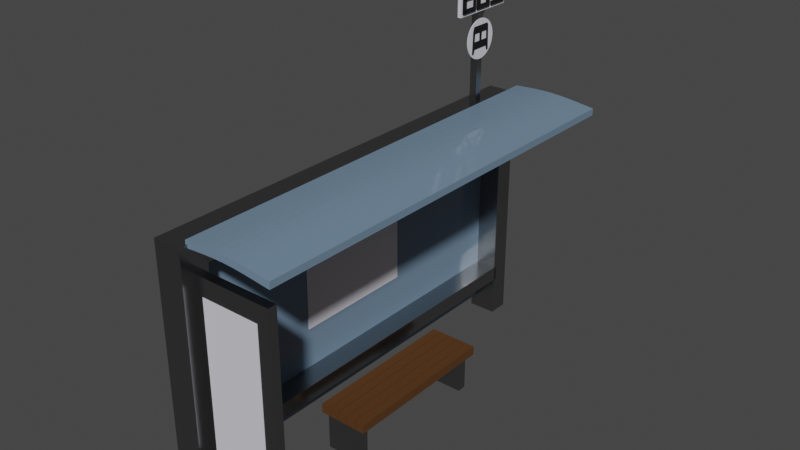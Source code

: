 # Source: bus_stop.blend  (saved by Blender 2.93.21; exported with 4.5.12 LTS)
import bpy
from mathutils import Matrix  # noqa: F401  (used for matrix-valued properties, if any)

bpy.ops.wm.read_factory_settings(use_empty=True)
scene = bpy.context.scene
scene.name = 'Scene'

# ---- collections
col_collection = bpy.data.collections.new('Collection'); scene.collection.children.link(col_collection)

# ---- materials (node trees are filled in below, after node groups)
mat_material_003 = bpy.data.materials.new('Material.003')
mat_material_003.use_transparent_shadow = False
mat_material = bpy.data.materials.new('Material')
mat_material.alpha_threshold = 0.0
mat_material.use_transparent_shadow = False
mat_material.line_color = (0.0, 0.0, 0.0, 1.0)
mat_material_001 = bpy.data.materials.new('Material.001')
mat_material_001.alpha_threshold = 0.0
mat_material_001.use_transparent_shadow = False
mat_material_001.line_color = (0.0, 0.0, 0.0, 1.0)
mat_material_002 = bpy.data.materials.new('Material.002')
mat_material_002.use_transparent_shadow = False
mat_material_004 = bpy.data.materials.new('Material.004')
mat_material_004.use_transparent_shadow = False

# ---- material node trees
mat_material_003.use_nodes = True; mat_material_003.node_tree.nodes.clear()
_N = mat_material_003.node_tree.nodes; _L = mat_material_003.node_tree.links
n0 = _N.new('ShaderNodeBsdfPrincipled'); n0.name = 'Principled BSDF'; n0.location = (10, 300)
n0.distribution = 'GGX'
n0.subsurface_method = 'BURLEY'
n0.inputs[0].default_value = (0.7362, 0.7283, 0.8, 1.0)
n0.inputs[3].default_value = 1.45
n0.inputs[27].default_value = (0.0, 0.0, 0.0, 1.0)
n0.inputs[28].default_value = 1.0
n1 = _N.new('ShaderNodeOutputMaterial'); n1.name = 'Material Output'; n1.location = (300, 300)
_L.new(n0.outputs[0], n1.inputs[0])
n1.is_active_output = True
mat_material.use_nodes = True; mat_material.node_tree.nodes.clear()
_N = mat_material.node_tree.nodes; _L = mat_material.node_tree.links
n0 = _N.new('ShaderNodeOutputMaterial'); n0.name = 'Material Output'; n0.location = (300, 300)
n1 = _N.new('ShaderNodeBsdfPrincipled'); n1.name = 'Principled BSDF'; n1.location = (10, 300)
n1.distribution = 'GGX'
n1.subsurface_method = 'BURLEY'
n1.inputs[0].default_value = (0.3493, 0.3493, 0.3493, 1.0)
n1.inputs[1].default_value = 1.0
n1.inputs[2].default_value = 0.2678
n1.inputs[3].default_value = 1.45
n1.inputs[27].default_value = (0.0, 0.0, 0.0, 1.0)
n1.inputs[28].default_value = 1.0
_L.new(n1.outputs[0], n0.inputs[0])
n0.is_active_output = True
mat_material_001.use_nodes = True; mat_material_001.node_tree.nodes.clear()
_N = mat_material_001.node_tree.nodes; _L = mat_material_001.node_tree.links
n0 = _N.new('ShaderNodeOutputMaterial'); n0.name = 'Material Output'; n0.location = (300, 300)
n1 = _N.new('ShaderNodeBsdfPrincipled'); n1.name = 'Principled BSDF'; n1.location = (10, 300)
n1.distribution = 'GGX'
n1.subsurface_method = 'BURLEY'
n1.inputs[0].default_value = (0.1614, 0.2485, 0.3493, 1.0)
n1.inputs[2].default_value = 0.09917
n1.inputs[3].default_value = 1.45
n1.inputs[27].default_value = (0.0, 0.0, 0.0, 1.0)
n1.inputs[28].default_value = 1.0
_L.new(n1.outputs[0], n0.inputs[0])
n0.is_active_output = True
mat_material_002.use_nodes = True; mat_material_002.node_tree.nodes.clear()
_N = mat_material_002.node_tree.nodes; _L = mat_material_002.node_tree.links
n0 = _N.new('ShaderNodeBsdfPrincipled'); n0.name = 'Principled BSDF'; n0.location = (10, 300)
n0.distribution = 'GGX'
n0.subsurface_method = 'BURLEY'
n0.inputs[0].default_value = (0.08399, 0.02953, 0.001813, 1.0)
n0.inputs[2].default_value = 1.0
n0.inputs[3].default_value = 1.45
n0.inputs[27].default_value = (0.0, 0.0, 0.0, 1.0)
n0.inputs[28].default_value = 1.0
n1 = _N.new('ShaderNodeOutputMaterial'); n1.name = 'Material Output'; n1.location = (300, 300)
_L.new(n0.outputs[0], n1.inputs[0])
n1.is_active_output = True
mat_material_004.use_nodes = True; mat_material_004.node_tree.nodes.clear()
_N = mat_material_004.node_tree.nodes; _L = mat_material_004.node_tree.links
n0 = _N.new('ShaderNodeBsdfPrincipled'); n0.name = 'Principled BSDF'; n0.location = (10, 300)
n0.distribution = 'GGX'
n0.subsurface_method = 'BURLEY'
n0.inputs[0].default_value = (0.0, 0.0, 0.0, 1.0)
n0.inputs[2].default_value = 1.0
n0.inputs[3].default_value = 1.45
n0.inputs[27].default_value = (0.0, 0.0, 0.0, 1.0)
n0.inputs[28].default_value = 1.0
n1 = _N.new('ShaderNodeOutputMaterial'); n1.name = 'Material Output'; n1.location = (300, 300)
_L.new(n0.outputs[0], n1.inputs[0])
n1.is_active_output = True

# ---- world
world_world = bpy.data.worlds.new('World'); scene.world = world_world
world_world.use_nodes = True; world_world.node_tree.nodes.clear()
_N = world_world.node_tree.nodes; _L = world_world.node_tree.links
n0 = _N.new('ShaderNodeOutputWorld'); n0.name = 'World Output'; n0.location = (300, 300)
n1 = _N.new('ShaderNodeBackground'); n1.name = 'Background'; n1.location = (10, 300)
n1.inputs[0].default_value = (0.05088, 0.05088, 0.05088, 1.0)
_L.new(n1.outputs[0], n0.inputs[0])
n0.is_active_output = True
world_world.color = (0.05088, 0.05088, 0.05088)
world_world.use_sun_shadow = False
world_world.sun_shadow_jitter_overblur = 0.0

# ---- meshes
me_plane_001 = bpy.data.meshes.new('Plane.001')
me_plane_001.from_pydata([(-1.0, -1.0, 0.0), (1.0, -1.0, 0.0), (-1.0, 1.0, 0.0), (1.0, 1.0, 0.0), (-1.0, -1.0, 0.03902), (1.0, -1.0, 0.03902), (-1.0, 1.0, 0.03902), (1.0, 1.0, 0.03902), (3.213, 3.18, -0.1187), (2.556, 3.18, -0.1187), (3.213, 3.51, -0.1187), (2.556, 3.51, -0.1187), (3.213, 3.18, 0.5387), (2.556, 3.18, 0.5387), (3.213, 3.51, 0.5387), (2.556, 3.51, 0.5387), (-0.9309, 3.18, -0.1187), (-0.9309, 3.51, -0.1187), (-0.9309, 3.18, 0.5387), (-0.9309, 3.51, 0.5387), (-2.553, 3.18, -0.1187), (-2.553, 3.51, -0.1187), (-2.553, 3.18, 0.5387), (-2.553, 3.51, 0.5387), (-2.034, 3.18, 0.5387), (-2.034, 3.18, -0.1187), (-2.034, 3.51, -0.1187), (-2.034, 3.51, 0.5387), (-2.553, -3.45, -0.1187), (-2.553, -3.45, 0.5387), (-2.034, -3.45, 0.5387), (-2.034, -3.45, -0.1187), (-2.553, -3.022, 0.5387), (-2.034, -3.022, 0.5387), (-2.034, -3.022, -0.1187), (-2.553, -3.022, -0.1187), (3.261, -3.45, 0.5387), (3.261, -3.45, -0.1187), (3.261, -3.022, 0.5387), (3.261, -3.022, -0.1187), (1.933, -3.45, -0.1187), (1.933, -3.45, 0.5387), (1.933, -3.022, 0.5387), (1.933, -3.022, -0.1187), (2.283, -3.45, -0.1187), (2.283, -3.022, 0.5387), (2.283, -3.45, 0.5387), (2.283, -3.022, -0.1187), (1.933, 3.241, 0.5387), (1.933, 3.241, -0.1187), (2.283, 3.241, 0.5387), (2.283, 3.241, -0.1187), (-1.597, -3.147, 2.164), (1.945, -3.147, 2.164), (-1.597, -3.306, 2.164), (1.945, -3.306, 2.164), (-1.597, -3.147, 0.7976), (1.945, -3.147, 0.7976), (-1.597, -3.306, 0.7976), (1.945, -3.306, 0.7976), (-2.008, -3.162, 2.454), (2.672, -3.162, 2.454), (-2.008, -3.301, 2.454), (2.672, -3.301, 2.454), (-2.008, -3.162, 0.4891), (2.672, -3.162, 0.4891), (-2.008, -3.301, 0.4891), (2.672, -3.301, 0.4891), (-2.008, -3.301, 2.016), (2.672, -3.301, 2.016), (-2.008, -3.162, 2.016), (2.672, -3.162, 2.016), (3.264, -3.162, 2.454), (3.264, -3.301, 2.454), (3.264, -3.301, 2.016), (3.264, -3.162, 2.016), (-2.3, -2.516, 0.6528), (-2.475, -2.516, 0.6528), (-2.3, -2.394, 0.6528), (-2.475, -2.394, 0.6528), (-2.269, -2.516, 0.3929), (-2.444, -2.516, 0.3929), (-2.269, -2.394, 0.3929), (-2.444, -2.394, 0.3929), (-2.3, -2.516, 1.901), (-2.475, -2.516, 1.901), (-2.3, -2.394, 1.901), (-2.475, -2.394, 1.901), (-2.252, -2.516, 2.304), (-2.427, -2.516, 2.304), (-2.252, -2.394, 2.304), (-2.427, -2.394, 2.304), (-2.321, -2.516, 0.8609), (-2.335, -2.516, 1.069), (-2.341, -2.516, 1.277), (-2.335, -2.516, 1.485), (-2.321, -2.516, 1.693), (-2.321, -2.394, 1.693), (-2.335, -2.394, 1.485), (-2.341, -2.394, 1.277), (-2.335, -2.394, 1.069), (-2.321, -2.394, 0.8609), (-2.496, -2.394, 1.693), (-2.51, -2.394, 1.485), (-2.516, -2.394, 1.277), (-2.51, -2.394, 1.069), (-2.496, -2.394, 0.8609), (-2.496, -2.516, 0.8609), (-2.51, -2.516, 1.069), (-2.516, -2.516, 1.277), (-2.51, -2.516, 1.485), (-2.496, -2.516, 1.693), (-2.501, -3.314, 0.7636), (-2.66, -3.314, 0.7678), (-2.501, 3.65, 0.7636), (-2.66, 3.65, 0.7678), (-2.481, -3.314, 0.4827), (-2.64, -3.314, 0.4869), (-2.481, 3.65, 0.4827), (-2.64, 3.65, 0.4869), (-2.465, -3.314, 2.109), (-2.624, -3.314, 2.113), (-2.465, 3.65, 2.109), (-2.624, 3.65, 2.113), (-2.411, -3.314, 2.543), (-2.57, -3.314, 2.547), (-2.411, 3.65, 2.543), (-2.57, 3.65, 2.547), (-2.514, -3.314, 0.9884), (-2.522, -3.314, 1.213), (-2.521, -3.314, 1.437), (-2.51, -3.314, 1.662), (-2.49, -3.314, 1.885), (-2.49, 3.65, 1.885), (-2.51, 3.65, 1.662), (-2.521, 3.65, 1.437), (-2.522, 3.65, 1.213), (-2.514, 3.65, 0.9884), (-2.649, 3.65, 1.89), (-2.668, 3.65, 1.666), (-2.679, 3.65, 1.442), (-2.68, 3.65, 1.217), (-2.673, 3.65, 0.9926), (-2.673, -3.314, 0.9926), (-2.68, -3.314, 1.217), (-2.679, -3.314, 1.442), (-2.668, -3.314, 1.666), (-2.649, -3.314, 1.89), (-2.3, -1.349, 0.6528), (-2.475, -1.349, 0.6528), (-2.3, -1.227, 0.6528), (-2.475, -1.227, 0.6528), (-2.269, -1.349, 0.3929), (-2.444, -1.349, 0.3929), (-2.269, -1.227, 0.3929), (-2.444, -1.227, 0.3929), (-2.3, -1.349, 1.901), (-2.475, -1.349, 1.901), (-2.3, -1.227, 1.901), (-2.475, -1.227, 1.901), (-2.252, -1.349, 2.304), (-2.427, -1.349, 2.304), (-2.252, -1.227, 2.304), (-2.427, -1.227, 2.304), (-2.321, -1.349, 0.8609), (-2.335, -1.349, 1.069), (-2.341, -1.349, 1.277), (-2.335, -1.349, 1.485), (-2.321, -1.349, 1.693), (-2.321, -1.227, 1.693), (-2.335, -1.227, 1.485), (-2.341, -1.227, 1.277), (-2.335, -1.227, 1.069), (-2.321, -1.227, 0.8609), (-2.496, -1.227, 1.693), (-2.51, -1.227, 1.485), (-2.516, -1.227, 1.277), (-2.51, -1.227, 1.069), (-2.496, -1.227, 0.8609), (-2.496, -1.349, 0.8609), (-2.51, -1.349, 1.069), (-2.516, -1.349, 1.277), (-2.51, -1.349, 1.485), (-2.496, -1.349, 1.693), (-2.3, -0.2813, 0.6528), (-2.475, -0.2813, 0.6528), (-2.3, -0.1598, 0.6528), (-2.475, -0.1598, 0.6528), (-2.269, -0.2813, 0.3929), (-2.444, -0.2813, 0.3929), (-2.269, -0.1598, 0.3929), (-2.444, -0.1598, 0.3929), (-2.3, -0.2813, 1.901), (-2.475, -0.2813, 1.901), (-2.3, -0.1598, 1.901), (-2.475, -0.1598, 1.901), (-2.252, -0.2813, 2.304), (-2.427, -0.2813, 2.304), (-2.252, -0.1598, 2.304), (-2.427, -0.1598, 2.304), (-2.321, -0.2813, 0.8609), (-2.335, -0.2813, 1.069), (-2.341, -0.2813, 1.277), (-2.335, -0.2813, 1.485), (-2.321, -0.2813, 1.693), (-2.321, -0.1598, 1.693), (-2.335, -0.1598, 1.485), (-2.341, -0.1598, 1.277), (-2.335, -0.1598, 1.069), (-2.321, -0.1598, 0.8609), (-2.496, -0.1598, 1.693), (-2.51, -0.1598, 1.485), (-2.516, -0.1598, 1.277), (-2.51, -0.1598, 1.069), (-2.496, -0.1598, 0.8609), (-2.496, -0.2813, 0.8609), (-2.51, -0.2813, 1.069), (-2.516, -0.2813, 1.277), (-2.51, -0.2813, 1.485), (-2.496, -0.2813, 1.693), (-2.3, 0.7046, 0.6528), (-2.475, 0.7046, 0.6528), (-2.3, 0.8261, 0.6528), (-2.475, 0.8261, 0.6528), (-2.269, 0.7046, 0.3929), (-2.444, 0.7046, 0.3929), (-2.269, 0.8261, 0.3929), (-2.444, 0.8261, 0.3929), (-2.3, 0.7046, 1.901), (-2.475, 0.7046, 1.901), (-2.3, 0.8261, 1.901), (-2.475, 0.8261, 1.901), (-2.252, 0.7046, 2.304), (-2.427, 0.7046, 2.304), (-2.252, 0.8261, 2.304), (-2.427, 0.8261, 2.304), (-2.321, 0.7046, 0.8609), (-2.335, 0.7046, 1.069), (-2.341, 0.7046, 1.277), (-2.335, 0.7046, 1.485), (-2.321, 0.7046, 1.693), (-2.321, 0.8261, 1.693), (-2.335, 0.8261, 1.485), (-2.341, 0.8261, 1.277), (-2.335, 0.8261, 1.069), (-2.321, 0.8261, 0.8609), (-2.496, 0.8261, 1.693), (-2.51, 0.8261, 1.485), (-2.516, 0.8261, 1.277), (-2.51, 0.8261, 1.069), (-2.496, 0.8261, 0.8609), (-2.496, 0.7046, 0.8609), (-2.51, 0.7046, 1.069), (-2.516, 0.7046, 1.277), (-2.51, 0.7046, 1.485), (-2.496, 0.7046, 1.693), (-2.3, 1.6, 0.6528), (-2.475, 1.6, 0.6528), (-2.3, 1.722, 0.6528), (-2.475, 1.722, 0.6528), (-2.269, 1.6, 0.3929), (-2.444, 1.6, 0.3929), (-2.269, 1.722, 0.3929), (-2.444, 1.722, 0.3929), (-2.3, 1.6, 1.901), (-2.475, 1.6, 1.901), (-2.3, 1.722, 1.901), (-2.475, 1.722, 1.901), (-2.252, 1.6, 2.304), (-2.427, 1.6, 2.304), (-2.252, 1.722, 2.304), (-2.427, 1.722, 2.304), (-2.321, 1.6, 0.8609), (-2.335, 1.6, 1.069), (-2.341, 1.6, 1.277), (-2.335, 1.6, 1.485), (-2.321, 1.6, 1.693), (-2.321, 1.722, 1.693), (-2.335, 1.722, 1.485), (-2.341, 1.722, 1.277), (-2.335, 1.722, 1.069), (-2.321, 1.722, 0.8609), (-2.496, 1.722, 1.693), (-2.51, 1.722, 1.485), (-2.516, 1.722, 1.277), (-2.51, 1.722, 1.069), (-2.496, 1.722, 0.8609), (-2.496, 1.6, 0.8609), (-2.51, 1.6, 1.069), (-2.516, 1.6, 1.277), (-2.51, 1.6, 1.485), (-2.496, 1.6, 1.693), (-2.3, 2.432, 0.6528), (-2.475, 2.432, 0.6528), (-2.3, 2.554, 0.6528), (-2.475, 2.554, 0.6528), (-2.269, 2.432, 0.3929), (-2.444, 2.432, 0.3929), (-2.269, 2.554, 0.3929), (-2.444, 2.554, 0.3929), (-2.3, 2.432, 1.901), (-2.475, 2.432, 1.901), (-2.3, 2.554, 1.901), (-2.475, 2.554, 1.901), (-2.252, 2.432, 2.304), (-2.427, 2.432, 2.304), (-2.252, 2.554, 2.304), (-2.427, 2.554, 2.304), (-2.321, 2.432, 0.8609), (-2.335, 2.432, 1.069), (-2.341, 2.432, 1.277), (-2.335, 2.432, 1.485), (-2.321, 2.432, 1.693), (-2.321, 2.554, 1.693), (-2.335, 2.554, 1.485), (-2.341, 2.554, 1.277), (-2.335, 2.554, 1.069), (-2.321, 2.554, 0.8609), (-2.496, 2.554, 1.693), (-2.51, 2.554, 1.485), (-2.516, 2.554, 1.277), (-2.51, 2.554, 1.069), (-2.496, 2.554, 0.8609), (-2.496, 2.432, 0.8609), (-2.51, 2.432, 1.069), (-2.516, 2.432, 1.277), (-2.51, 2.432, 1.485), (-2.496, 2.432, 1.693), (2.887, -3.296, 0.02742), (-2.407, -3.296, 0.02742), (2.887, 3.404, 0.02742), (-2.407, 3.404, 0.02742), (2.887, -3.296, -0.1531), (-2.407, -3.296, -0.1531), (2.887, 3.404, -0.1531), (-2.407, 3.404, -0.1531), (3.345, -1.296, 0.942), (2.384, -1.296, 0.942), (3.345, -1.151, 0.942), (2.384, -1.151, 0.942), (3.345, -1.296, 1.826), (2.384, -1.296, 1.826), (3.345, -1.151, 1.826), (2.384, -1.151, 1.826), (2.516, -1.296, 0.942), (2.516, -1.151, 0.942), (2.516, -1.151, 1.826), (2.516, -1.296, 1.826), (2.384, 1.178, 0.942), (2.384, 1.178, 1.826), (2.516, 1.178, 0.942), (2.516, 1.178, 1.826), (2.384, 1.028, 1.826), (2.384, 1.028, 0.942), (2.516, 1.028, 1.826), (2.516, 1.028, 0.942), (3.354, 1.178, 0.942), (3.354, 1.178, 1.826), (3.354, 1.028, 1.826), (3.354, 1.028, 0.942), (2.444, -0.6009, 1.313), (2.23, -0.6009, 1.313), (2.444, -0.4203, 1.313), (2.23, -0.4203, 1.313), (2.444, -0.6009, 1.528), (2.23, -0.6009, 1.528), (2.444, -0.4203, 1.528), (2.23, -0.4203, 1.528), (2.444, 1.235, 1.313), (2.23, 1.235, 1.313), (2.444, 1.235, 1.528), (2.23, 1.235, 1.528), (2.444, -1.362, 1.313), (2.23, -1.362, 1.313), (2.444, -1.362, 1.528), (2.23, -1.362, 1.528), (2.444, -0.6009, 1.079), (2.23, -0.6009, 1.079), (2.444, -0.4203, 1.079), (2.23, -0.4203, 1.079), (2.444, -0.6009, 1.294), (2.23, -0.6009, 1.294), (2.444, -0.4203, 1.294), (2.23, -0.4203, 1.294), (2.444, 1.235, 1.079), (2.23, 1.235, 1.079), (2.444, 1.235, 1.294), (2.23, 1.235, 1.294), (2.444, -1.362, 1.079), (2.23, -1.362, 1.079), (2.444, -1.362, 1.294), (2.23, -1.362, 1.294), (2.444, -0.6009, 1.544), (2.23, -0.6009, 1.544), (2.444, -0.4203, 1.544), (2.23, -0.4203, 1.544), (2.444, -0.6009, 1.759), (2.23, -0.6009, 1.759), (2.444, -0.4203, 1.759), (2.23, -0.4203, 1.759), (2.444, 1.235, 1.544), (2.23, 1.235, 1.544), (2.444, 1.235, 1.759), (2.23, 1.235, 1.759), (2.444, -1.362, 1.544), (2.23, -1.362, 1.544), (2.444, -1.362, 1.759), (2.23, -1.362, 1.759), (2.444, -0.6009, 1.774), (2.23, -0.6009, 1.774), (2.444, -0.4203, 1.774), (2.23, -0.4203, 1.774), (2.444, -0.6009, 1.989), (2.23, -0.6009, 1.989), (2.444, -0.4203, 1.989), (2.23, -0.4203, 1.989), (2.444, 1.235, 1.774), (2.23, 1.235, 1.774), (2.444, 1.235, 1.989), (2.23, 1.235, 1.989), (2.444, -1.362, 1.774), (2.23, -1.362, 1.774), (2.444, -1.362, 1.989), (2.23, -1.362, 1.989), (2.444, -0.6009, 0.8488), (2.23, -0.6009, 0.8488), (2.444, -0.4203, 0.8488), (2.23, -0.4203, 0.8488), (2.444, -0.6009, 1.063), (2.23, -0.6009, 1.063), (2.444, -0.4203, 1.063), (2.23, -0.4203, 1.063), (2.444, 1.235, 0.8488), (2.23, 1.235, 0.8488), (2.444, 1.235, 1.063), (2.23, 1.235, 1.063), (2.444, -1.362, 0.8488), (2.23, -1.362, 0.8488), (2.444, -1.362, 1.063), (2.23, -1.362, 1.063), (-2.462, 2.702, 0.1234), (-2.635, 2.702, 0.1234), (-2.462, 2.822, 0.1234), (-2.635, 2.822, 0.1234), (-2.462, 2.702, 0.2966), (-2.635, 2.702, 0.2966), (-2.462, 2.822, 0.2966), (-2.635, 2.822, 0.2966), (-4.575, 2.702, 0.1234), (-4.575, 2.822, 0.1234), (-4.575, 2.702, 0.2967), (-4.575, 2.822, 0.2967), (-4.64, 2.683, 0.0957), (-4.64, 2.842, 0.0957), (-4.64, 2.683, 0.3243), (-4.64, 2.842, 0.3243), (-5.716, 2.683, 0.0957), (-5.716, 2.842, 0.0957), (-5.716, 2.683, 0.3243), (-5.716, 2.842, 0.3243), (-5.792, 2.702, 0.1239), (-5.792, 2.822, 0.1239), (-5.792, 2.702, 0.2961), (-5.792, 2.822, 0.2961), (-5.522, 2.21, 0.2643), (-4.695, 2.21, 0.2643), (-5.522, 3.309, 0.2643), (-4.695, 3.309, 0.2643), (-5.522, 2.21, 0.3513), (-4.695, 2.21, 0.3513), (-5.522, 3.309, 0.3513), (-4.695, 3.309, 0.3513), (-4.757, 2.944, 0.3434), (-4.757, 3.266, 0.3434), (-4.849, 2.944, 0.3434), (-4.849, 3.266, 0.3434), (-4.757, 3.218, 0.3434), (-4.849, 3.218, 0.3434), (-5.03, 3.266, 0.3434), (-5.03, 2.944, 0.3434), (-5.03, 3.218, 0.3434), (-5.111, 3.266, 0.3434), (-5.111, 3.218, 0.3434), (-5.111, 2.944, 0.3434), (-5.429, 2.589, 0.3434), (-4.76, 2.589, 0.3434), (-5.429, 2.669, 0.3434), (-4.76, 2.669, 0.3434), (-4.86, 2.589, 0.3434), (-4.86, 2.669, 0.3434), (-4.76, 2.826, 0.3434), (-5.429, 2.826, 0.3434), (-4.86, 2.826, 0.3434), (-4.76, 2.901, 0.3434), (-4.86, 2.901, 0.3434), (-5.429, 2.901, 0.3434), (-5.424, 3.266, 0.3434), (-5.424, 2.944, 0.3434), (-5.333, 3.266, 0.3434), (-5.333, 2.944, 0.3434), (-5.424, 2.993, 0.3434), (-5.333, 2.993, 0.3434), (-5.152, 2.944, 0.3434), (-5.152, 3.266, 0.3434), (-5.152, 2.993, 0.3434), (-5.07, 2.944, 0.3434), (-5.07, 2.993, 0.3434), (-5.07, 3.266, 0.3434), (-5.098, 2.248, 0.3434), (-5.098, 2.522, 0.3434), (-5.186, 2.248, 0.3434), (-5.186, 2.522, 0.3434), (-5.098, 2.481, 0.3434), (-5.186, 2.481, 0.3434), (-5.361, 2.522, 0.3434), (-5.361, 2.248, 0.3434), (-5.361, 2.481, 0.3434), (-5.422, 2.514, 0.3434), (-5.44, 2.481, 0.3434), (-5.44, 2.248, 0.3434), (-4.76, 2.248, 0.3434), (-4.76, 2.55, 0.3434), (-4.856, 2.248, 0.3434), (-4.856, 2.55, 0.3434), (-4.76, 2.505, 0.3434), (-4.856, 2.505, 0.3434), (-5.049, 2.55, 0.3434), (-5.049, 2.248, 0.3434), (-5.049, 2.505, 0.3434), (-5.119, 2.546, 0.3434), (-5.135, 2.505, 0.3434), (-5.135, 2.248, 0.3434), (-4.759, 2.246, 0.3434), (-5.439, 2.246, 0.3434), (-4.861, 2.246, 0.3434), (-4.759, 2.319, 0.3434), (-4.861, 2.319, 0.3434), (-5.439, 2.319, 0.3434), (-4.757, 2.944, 0.3892), (-4.757, 3.266, 0.3892), (-4.849, 2.944, 0.3892), (-4.849, 3.266, 0.3892), (-4.757, 3.218, 0.3892), (-4.849, 3.218, 0.3892), (-5.03, 3.266, 0.3892), (-5.03, 2.944, 0.3892), (-5.03, 3.218, 0.3892), (-5.111, 3.266, 0.3892), (-5.111, 3.218, 0.3892), (-5.111, 2.944, 0.3892), (-5.429, 2.589, 0.3892), (-4.76, 2.589, 0.3892), (-5.429, 2.669, 0.3892), (-4.76, 2.669, 0.3892), (-4.86, 2.589, 0.3892), (-4.86, 2.669, 0.3892), (-4.76, 2.826, 0.3892), (-5.429, 2.826, 0.3892), (-4.86, 2.826, 0.3892), (-4.76, 2.901, 0.3892), (-4.86, 2.901, 0.3892), (-5.429, 2.901, 0.3892), (-5.424, 3.266, 0.3892), (-5.424, 2.944, 0.3892), (-5.333, 3.266, 0.3892), (-5.333, 2.944, 0.3892), (-5.424, 2.993, 0.3892), (-5.333, 2.993, 0.3892), (-5.152, 2.944, 0.3892), (-5.152, 3.266, 0.3892), (-5.152, 2.993, 0.3892), (-5.07, 2.944, 0.3892), (-5.07, 2.993, 0.3892), (-5.07, 3.266, 0.3892), (-5.098, 2.248, 0.3892), (-5.098, 2.522, 0.3892), (-5.186, 2.248, 0.3892), (-5.186, 2.522, 0.3892), (-5.098, 2.481, 0.3892), (-5.186, 2.481, 0.3892), (-5.361, 2.522, 0.3892), (-5.361, 2.248, 0.3892), (-5.361, 2.481, 0.3892), (-5.422, 2.514, 0.3892), (-5.44, 2.481, 0.3892), (-5.44, 2.248, 0.3892), (-4.76, 2.248, 0.3892), (-4.76, 2.55, 0.3892), (-4.856, 2.248, 0.3892), (-4.856, 2.55, 0.3892), (-4.76, 2.505, 0.3892), (-4.856, 2.505, 0.3892), (-5.049, 2.55, 0.3892), (-5.049, 2.248, 0.3892), (-5.049, 2.505, 0.3892), (-5.119, 2.546, 0.3892), (-5.135, 2.505, 0.3892), (-5.135, 2.248, 0.3892), (-4.759, 2.246, 0.3892), (-5.439, 2.246, 0.3892), (-4.861, 2.246, 0.3892), (-4.759, 2.319, 0.3892), (-4.861, 2.319, 0.3892), (-5.439, 2.319, 0.3892), (-4.047, 3.082, 0.2903), (-4.138, 3.075, 0.2903), (-4.225, 3.057, 0.2903), (-4.305, 3.027, 0.2903), (-4.375, 2.988, 0.2903), (-4.432, 2.939, 0.2903), (-4.475, 2.883, 0.2903), (-4.501, 2.823, 0.2903), (-4.51, 2.76, 0.2903), (-4.501, 2.698, 0.2903), (-4.475, 2.638, 0.2903), (-4.432, 2.582, 0.2903), (-4.375, 2.533, 0.2903), (-4.305, 2.493, 0.2903), (-4.225, 2.464, 0.2903), (-4.138, 2.445, 0.2903), (-4.047, 2.439, 0.2903), (-3.957, 2.445, 0.2903), (-3.87, 2.464, 0.2903), (-3.79, 2.493, 0.2903), (-3.72, 2.533, 0.2903), (-3.662, 2.582, 0.2903), (-3.62, 2.638, 0.2903), (-3.593, 2.698, 0.2903), (-3.584, 2.76, 0.2903), (-3.593, 2.823, 0.2903), (-3.62, 2.883, 0.2903), (-3.662, 2.939, 0.2903), (-3.72, 2.988, 0.2903), (-3.79, 3.027, 0.2903), (-3.87, 3.057, 0.2903), (-3.957, 3.075, 0.2903), (-4.047, 3.082, 0.2903), (-4.138, 3.075, 0.2903), (-4.225, 3.057, 0.2903), (-4.305, 3.027, 0.2903), (-4.375, 2.988, 0.2903), (-4.432, 2.939, 0.2903), (-4.475, 2.883, 0.2903), (-4.501, 2.823, 0.2903), (-4.51, 2.76, 0.2903), (-4.501, 2.698, 0.2903), (-4.475, 2.638, 0.2903), (-4.432, 2.582, 0.2903), (-4.375, 2.533, 0.2903), (-4.305, 2.493, 0.2903), (-4.225, 2.464, 0.2903), (-4.138, 2.445, 0.2903), (-4.047, 2.439, 0.2903), (-3.957, 2.445, 0.2903), (-3.87, 2.464, 0.2903), (-3.79, 2.493, 0.2903), (-3.72, 2.533, 0.2903), (-3.662, 2.582, 0.2903), (-3.62, 2.638, 0.2903), (-3.593, 2.698, 0.2903), (-3.584, 2.76, 0.2903), (-3.593, 2.823, 0.2903), (-3.62, 2.883, 0.2903), (-3.662, 2.939, 0.2903), (-3.72, 2.988, 0.2903), (-3.79, 3.027, 0.2903), (-3.87, 3.057, 0.2903), (-3.957, 3.075, 0.2903), (-4.047, 3.082, 0.3064), (-4.138, 3.075, 0.3064), (-4.225, 3.057, 0.3064), (-4.305, 3.027, 0.3064), (-4.375, 2.988, 0.3064), (-4.432, 2.939, 0.3064), (-4.475, 2.883, 0.3064), (-4.501, 2.823, 0.3064), (-4.51, 2.76, 0.3064), (-4.501, 2.698, 0.3064), (-4.475, 2.638, 0.3064), (-4.432, 2.582, 0.3064), (-4.375, 2.533, 0.3064), (-4.305, 2.493, 0.3064), (-4.225, 2.464, 0.3064), (-4.138, 2.445, 0.3064), (-4.047, 2.439, 0.3064), (-3.957, 2.445, 0.3064), (-3.87, 2.464, 0.3064), (-3.79, 2.493, 0.3064), (-3.72, 2.533, 0.3064), (-3.662, 2.582, 0.3064), (-3.62, 2.638, 0.3064), (-3.593, 2.698, 0.3064), (-3.584, 2.76, 0.3064), (-3.593, 2.823, 0.3064), (-3.62, 2.883, 0.3064), (-3.662, 2.939, 0.3064), (-3.72, 2.988, 0.3064), (-3.79, 3.027, 0.3064), (-3.87, 3.057, 0.3064), (-3.957, 3.075, 0.3064), (-4.255, 2.573, 0.3171), (-3.739, 2.558, 0.3171), (-4.311, 2.95, 0.3171), (-3.739, 2.959, 0.3171), (-4.358, 2.931, 0.3171), (-4.361, 2.906, 0.3171), (-4.361, 2.643, 0.3171), (-4.361, 2.598, 0.3171), (-3.739, 2.596, 0.3171), (-3.841, 2.617, 0.3171), (-3.841, 2.903, 0.3171), (-3.739, 2.926, 0.3171), (-4.255, 2.573, 0.3018), (-3.739, 2.558, 0.3018), (-4.311, 2.95, 0.3018), (-3.739, 2.959, 0.3018), (-4.358, 2.931, 0.3018), (-4.361, 2.906, 0.3018), (-4.361, 2.643, 0.3018), (-4.361, 2.598, 0.3018), (-3.739, 2.596, 0.3018), (-3.841, 2.617, 0.3018), (-3.841, 2.903, 0.3018), (-3.739, 2.926, 0.3018), (-4.198, 2.797, 0.3171), (-4.198, 2.812, 0.3171), (-4.197, 2.903, 0.3171), (-4.198, 2.895, 0.3171), (-4.011, 2.904, 0.3171), (-4.011, 2.902, 0.3171), (-4.011, 2.894, 0.3171), (-4.194, 2.905, 0.3171), (-4.164, 2.79, 0.3171), (-4.011, 2.785, 0.3171), (-4.011, 2.797, 0.3171), (-4.011, 2.804, 0.3171), (-4.182, 2.909, 0.3171), (-4.011, 2.912, 0.3171), (-4.011, 2.785, 0.3018), (-4.011, 2.797, 0.3018), (-4.011, 2.804, 0.3018), (-4.198, 2.797, 0.3018), (-4.198, 2.812, 0.3018), (-4.197, 2.903, 0.3018), (-4.194, 2.905, 0.3018), (-4.198, 2.895, 0.3018), (-4.011, 2.904, 0.3018), (-4.011, 2.902, 0.3018), (-4.011, 2.894, 0.3018), (-4.164, 2.79, 0.3018), (-4.182, 2.909, 0.3018), (-4.011, 2.912, 0.3018), (-4.197, 2.625, 0.3171), (-4.197, 2.635, 0.3171), (-4.01, 2.624, 0.3171), (-4.01, 2.626, 0.3171), (-4.01, 2.612, 0.3171), (-4.163, 2.617, 0.3171), (-4.197, 2.639, 0.3171), (-4.197, 2.722, 0.3171), (-4.181, 2.736, 0.3171), (-4.196, 2.731, 0.3171), (-4.01, 2.631, 0.3171), (-4.01, 2.721, 0.3171), (-4.01, 2.739, 0.3171), (-4.01, 2.729, 0.3171), (-4.197, 2.625, 0.3018), (-4.197, 2.635, 0.3018), (-4.01, 2.624, 0.3018), (-4.01, 2.626, 0.3018), (-4.01, 2.612, 0.3018), (-4.163, 2.617, 0.3018), (-4.197, 2.639, 0.3018), (-4.197, 2.722, 0.3018), (-4.181, 2.736, 0.3018), (-4.196, 2.731, 0.3018), (-4.01, 2.631, 0.3018), (-4.01, 2.721, 0.3018), (-4.01, 2.739, 0.3018), (-4.01, 2.729, 0.3018)], [], [(0, 2, 3, 1), (4, 5, 7, 6), (3, 2, 6, 7), (0, 1, 5, 4), (1, 3, 7, 5), (2, 0, 4, 6), (8, 9, 11, 10), (10, 11, 15, 14), (14, 15, 13, 12), (12, 13, 9, 8), (10, 14, 12, 8), (11, 9, 16, 17), (33, 32, 29, 30), (9, 13, 18, 16), (15, 11, 17, 19), (13, 15, 19, 18), (23, 21, 20, 22), (27, 26, 21, 23), (24, 27, 23, 22), (26, 25, 20, 21), (17, 16, 25, 26), (18, 19, 27, 24), (19, 17, 26, 27), (16, 18, 24, 25), (31, 30, 29, 28), (46, 44, 37, 36), (35, 34, 31, 28), (32, 35, 28, 29), (22, 20, 35, 32), (20, 25, 34, 35), (25, 24, 33, 34), (24, 22, 32, 33), (39, 38, 36, 37), (47, 45, 38, 39), (44, 47, 39, 37), (45, 46, 36, 38), (33, 30, 41, 42), (31, 34, 43, 40), (34, 33, 42, 43), (30, 31, 40, 41), (42, 41, 46, 45), (40, 43, 47, 44), (47, 43, 49, 51), (41, 40, 44, 46), (49, 48, 50, 51), (45, 47, 51, 50), (43, 42, 48, 49), (42, 45, 50, 48), (52, 53, 55, 54), (54, 55, 59, 58), (58, 59, 57, 56), (56, 57, 53, 52), (54, 58, 56, 52), (59, 55, 53, 57), (60, 61, 63, 62), (68, 69, 67, 66), (66, 67, 65, 64), (70, 71, 61, 60), (68, 66, 64, 70), (63, 61, 72, 73), (67, 69, 71, 65), (62, 68, 70, 60), (64, 65, 71, 70), (62, 63, 69, 68), (74, 73, 72, 75), (69, 63, 73, 74), (61, 71, 75, 72), (71, 69, 74, 75), (97, 96, 84, 86), (78, 79, 83, 82), (82, 83, 81, 80), (80, 81, 77, 76), (78, 82, 80, 76), (83, 79, 77, 81), (85, 87, 91, 89), (102, 97, 86, 87), (96, 111, 85, 84), (111, 102, 87, 85), (88, 89, 91, 90), (86, 84, 88, 90), (87, 86, 90, 91), (84, 85, 89, 88), (77, 79, 106, 107), (107, 106, 105, 108), (108, 105, 104, 109), (109, 104, 103, 110), (110, 103, 102, 111), (76, 77, 107, 92), (92, 107, 108, 93), (93, 108, 109, 94), (94, 109, 110, 95), (95, 110, 111, 96), (79, 78, 101, 106), (106, 101, 100, 105), (105, 100, 99, 104), (104, 99, 98, 103), (103, 98, 97, 102), (78, 76, 92, 101), (101, 92, 93, 100), (100, 93, 94, 99), (99, 94, 95, 98), (98, 95, 96, 97), (133, 132, 120, 122), (114, 115, 119, 118), (118, 119, 117, 116), (116, 117, 113, 112), (114, 118, 116, 112), (119, 115, 113, 117), (121, 123, 127, 125), (138, 133, 122, 123), (132, 147, 121, 120), (147, 138, 123, 121), (124, 125, 127, 126), (122, 120, 124, 126), (123, 122, 126, 127), (120, 121, 125, 124), (113, 115, 142, 143), (143, 142, 141, 144), (144, 141, 140, 145), (145, 140, 139, 146), (146, 139, 138, 147), (112, 113, 143, 128), (128, 143, 144, 129), (129, 144, 145, 130), (130, 145, 146, 131), (131, 146, 147, 132), (115, 114, 137, 142), (142, 137, 136, 141), (141, 136, 135, 140), (140, 135, 134, 139), (139, 134, 133, 138), (114, 112, 128, 137), (137, 128, 129, 136), (136, 129, 130, 135), (135, 130, 131, 134), (134, 131, 132, 133), (169, 168, 156, 158), (150, 151, 155, 154), (154, 155, 153, 152), (152, 153, 149, 148), (150, 154, 152, 148), (155, 151, 149, 153), (157, 159, 163, 161), (174, 169, 158, 159), (168, 183, 157, 156), (183, 174, 159, 157), (160, 161, 163, 162), (158, 156, 160, 162), (159, 158, 162, 163), (156, 157, 161, 160), (149, 151, 178, 179), (179, 178, 177, 180), (180, 177, 176, 181), (181, 176, 175, 182), (182, 175, 174, 183), (148, 149, 179, 164), (164, 179, 180, 165), (165, 180, 181, 166), (166, 181, 182, 167), (167, 182, 183, 168), (151, 150, 173, 178), (178, 173, 172, 177), (177, 172, 171, 176), (176, 171, 170, 175), (175, 170, 169, 174), (150, 148, 164, 173), (173, 164, 165, 172), (172, 165, 166, 171), (171, 166, 167, 170), (170, 167, 168, 169), (205, 204, 192, 194), (186, 187, 191, 190), (190, 191, 189, 188), (188, 189, 185, 184), (186, 190, 188, 184), (191, 187, 185, 189), (193, 195, 199, 197), (210, 205, 194, 195), (204, 219, 193, 192), (219, 210, 195, 193), (196, 197, 199, 198), (194, 192, 196, 198), (195, 194, 198, 199), (192, 193, 197, 196), (185, 187, 214, 215), (215, 214, 213, 216), (216, 213, 212, 217), (217, 212, 211, 218), (218, 211, 210, 219), (184, 185, 215, 200), (200, 215, 216, 201), (201, 216, 217, 202), (202, 217, 218, 203), (203, 218, 219, 204), (187, 186, 209, 214), (214, 209, 208, 213), (213, 208, 207, 212), (212, 207, 206, 211), (211, 206, 205, 210), (186, 184, 200, 209), (209, 200, 201, 208), (208, 201, 202, 207), (207, 202, 203, 206), (206, 203, 204, 205), (241, 240, 228, 230), (222, 223, 227, 226), (226, 227, 225, 224), (224, 225, 221, 220), (222, 226, 224, 220), (227, 223, 221, 225), (229, 231, 235, 233), (246, 241, 230, 231), (240, 255, 229, 228), (255, 246, 231, 229), (232, 233, 235, 234), (230, 228, 232, 234), (231, 230, 234, 235), (228, 229, 233, 232), (221, 223, 250, 251), (251, 250, 249, 252), (252, 249, 248, 253), (253, 248, 247, 254), (254, 247, 246, 255), (220, 221, 251, 236), (236, 251, 252, 237), (237, 252, 253, 238), (238, 253, 254, 239), (239, 254, 255, 240), (223, 222, 245, 250), (250, 245, 244, 249), (249, 244, 243, 248), (248, 243, 242, 247), (247, 242, 241, 246), (222, 220, 236, 245), (245, 236, 237, 244), (244, 237, 238, 243), (243, 238, 239, 242), (242, 239, 240, 241), (277, 276, 264, 266), (258, 259, 263, 262), (262, 263, 261, 260), (260, 261, 257, 256), (258, 262, 260, 256), (263, 259, 257, 261), (265, 267, 271, 269), (282, 277, 266, 267), (276, 291, 265, 264), (291, 282, 267, 265), (268, 269, 271, 270), (266, 264, 268, 270), (267, 266, 270, 271), (264, 265, 269, 268), (257, 259, 286, 287), (287, 286, 285, 288), (288, 285, 284, 289), (289, 284, 283, 290), (290, 283, 282, 291), (256, 257, 287, 272), (272, 287, 288, 273), (273, 288, 289, 274), (274, 289, 290, 275), (275, 290, 291, 276), (259, 258, 281, 286), (286, 281, 280, 285), (285, 280, 279, 284), (284, 279, 278, 283), (283, 278, 277, 282), (258, 256, 272, 281), (281, 272, 273, 280), (280, 273, 274, 279), (279, 274, 275, 278), (278, 275, 276, 277), (313, 312, 300, 302), (294, 295, 299, 298), (298, 299, 297, 296), (296, 297, 293, 292), (294, 298, 296, 292), (299, 295, 293, 297), (301, 303, 307, 305), (318, 313, 302, 303), (312, 327, 301, 300), (327, 318, 303, 301), (304, 305, 307, 306), (302, 300, 304, 306), (303, 302, 306, 307), (300, 301, 305, 304), (293, 295, 322, 323), (323, 322, 321, 324), (324, 321, 320, 325), (325, 320, 319, 326), (326, 319, 318, 327), (292, 293, 323, 308), (308, 323, 324, 309), (309, 324, 325, 310), (310, 325, 326, 311), (311, 326, 327, 312), (295, 294, 317, 322), (322, 317, 316, 321), (321, 316, 315, 320), (320, 315, 314, 319), (319, 314, 313, 318), (294, 292, 308, 317), (317, 308, 309, 316), (316, 309, 310, 315), (315, 310, 311, 314), (314, 311, 312, 313), (328, 329, 331, 330), (330, 331, 335, 334), (334, 335, 333, 332), (332, 333, 329, 328), (330, 334, 332, 328), (335, 331, 329, 333), (344, 337, 339, 345), (353, 352, 349, 348), (346, 343, 341, 347), (347, 341, 337, 344), (338, 342, 340, 336), (343, 339, 337, 341), (340, 347, 344, 336), (342, 346, 347, 340), (338, 345, 346, 342), (336, 344, 345, 338), (350, 348, 349, 351), (352, 354, 351, 349), (355, 353, 348, 350), (350, 351, 357, 356), (346, 345, 355, 354), (345, 339, 353, 355), (343, 346, 354, 352), (339, 343, 352, 353), (358, 359, 356, 357), (354, 355, 359, 358), (351, 354, 358, 357), (355, 350, 356, 359), (360, 361, 363, 362), (363, 367, 371, 369), (366, 367, 365, 364), (365, 361, 373, 375), (362, 366, 364, 360), (367, 363, 361, 365), (368, 369, 371, 370), (362, 363, 369, 368), (367, 366, 370, 371), (366, 362, 368, 370), (374, 375, 373, 372), (364, 365, 375, 374), (361, 360, 372, 373), (360, 364, 374, 372), (376, 377, 379, 378), (379, 383, 387, 385), (382, 383, 381, 380), (381, 377, 389, 391), (378, 382, 380, 376), (383, 379, 377, 381), (384, 385, 387, 386), (378, 379, 385, 384), (383, 382, 386, 387), (382, 378, 384, 386), (390, 391, 389, 388), (380, 381, 391, 390), (377, 376, 388, 389), (376, 380, 390, 388), (392, 393, 395, 394), (395, 399, 403, 401), (398, 399, 397, 396), (397, 393, 405, 407), (394, 398, 396, 392), (399, 395, 393, 397), (400, 401, 403, 402), (394, 395, 401, 400), (399, 398, 402, 403), (398, 394, 400, 402), (406, 407, 405, 404), (396, 397, 407, 406), (393, 392, 404, 405), (392, 396, 406, 404), (408, 409, 411, 410), (411, 415, 419, 417), (414, 415, 413, 412), (413, 409, 421, 423), (410, 414, 412, 408), (415, 411, 409, 413), (416, 417, 419, 418), (410, 411, 417, 416), (415, 414, 418, 419), (414, 410, 416, 418), (422, 423, 421, 420), (412, 413, 423, 422), (409, 408, 420, 421), (408, 412, 422, 420), (424, 425, 427, 426), (427, 431, 435, 433), (430, 431, 429, 428), (429, 425, 437, 439), (426, 430, 428, 424), (431, 427, 425, 429), (432, 433, 435, 434), (426, 427, 433, 432), (431, 430, 434, 435), (430, 426, 432, 434), (438, 439, 437, 436), (428, 429, 439, 438), (425, 424, 436, 437), (424, 428, 438, 436), (440, 441, 443, 442), (442, 443, 447, 446), (446, 447, 445, 444), (444, 445, 441, 440), (442, 446, 444, 440), (441, 445, 450, 448), (450, 451, 455, 454), (447, 443, 449, 451), (445, 447, 451, 450), (443, 441, 448, 449), (453, 452, 456, 457), (449, 448, 452, 453), (448, 450, 454, 452), (451, 449, 453, 455), (456, 458, 462, 460), (452, 454, 458, 456), (455, 453, 457, 459), (454, 455, 459, 458), (463, 461, 460, 462), (459, 457, 461, 463), (458, 459, 463, 462), (457, 456, 460, 461), (464, 466, 467, 465), (468, 469, 471, 470), (466, 464, 468, 470), (467, 466, 470, 471), (464, 465, 469, 468), (465, 467, 471, 469), (476, 477, 475, 473), (472, 474, 477, 476), (477, 480, 478, 475), (479, 483, 482, 480), (480, 482, 481, 478), (488, 489, 487, 485), (484, 486, 489, 488), (489, 492, 490, 487), (491, 495, 494, 492), (492, 494, 493, 490), (500, 501, 499, 497), (496, 498, 501, 500), (501, 504, 502, 499), (503, 507, 506, 504), (504, 506, 505, 502), (512, 513, 511, 509), (508, 510, 513, 512), (513, 516, 514, 511), (515, 519, 518, 516), (516, 518, 517, 514), (524, 525, 523, 521), (520, 522, 525, 524), (525, 528, 526, 523), (527, 531, 530, 528), (528, 530, 529, 526), (533, 537, 536, 534), (534, 536, 535, 532), (542, 539, 541, 543), (538, 542, 543, 540), (543, 541, 544, 546), (545, 546, 548, 549), (546, 544, 547, 548), (554, 551, 553, 555), (550, 554, 555, 552), (555, 553, 556, 558), (557, 558, 560, 561), (558, 556, 559, 560), (566, 563, 565, 567), (562, 566, 567, 564), (567, 565, 568, 570), (569, 570, 572, 573), (570, 568, 571, 572), (578, 575, 577, 579), (574, 578, 579, 576), (579, 577, 580, 582), (581, 582, 584, 585), (582, 580, 583, 584), (590, 587, 589, 591), (586, 590, 591, 588), (591, 589, 592, 594), (593, 594, 596, 597), (594, 592, 595, 596), (599, 600, 602, 603), (600, 598, 601, 602), (488, 485, 551, 554), (502, 505, 571, 568), (485, 487, 553, 551), (523, 526, 592, 589), (489, 486, 552, 555), (531, 527, 593, 597), (506, 507, 573, 572), (484, 488, 554, 550), (528, 525, 591, 594), (505, 506, 572, 571), (527, 528, 594, 593), (510, 508, 574, 576), (512, 509, 575, 578), (487, 490, 556, 553), (526, 529, 595, 592), (509, 511, 577, 575), (495, 491, 557, 561), (513, 510, 576, 579), (492, 489, 555, 558), (530, 531, 597, 596), (508, 512, 578, 574), (491, 492, 558, 557), (474, 472, 538, 540), (529, 530, 596, 595), (476, 473, 539, 542), (537, 533, 599, 603), (490, 493, 559, 556), (473, 475, 541, 539), (533, 534, 600, 599), (511, 514, 580, 577), (477, 474, 540, 543), (534, 532, 598, 600), (519, 515, 581, 585), (494, 495, 561, 560), (472, 476, 542, 538), (532, 535, 601, 598), (516, 513, 579, 582), (493, 494, 560, 559), (515, 516, 582, 581), (498, 496, 562, 564), (536, 537, 603, 602), (500, 497, 563, 566), (475, 478, 544, 541), (535, 536, 602, 601), (514, 517, 583, 580), (497, 499, 565, 563), (483, 479, 545, 549), (501, 498, 564, 567), (480, 477, 543, 546), (518, 519, 585, 584), (496, 500, 566, 562), (479, 480, 546, 545), (517, 518, 584, 583), (522, 520, 586, 588), (478, 481, 547, 544), (524, 521, 587, 590), (499, 502, 568, 565), (521, 523, 589, 587), (507, 503, 569, 573), (482, 483, 549, 548), (525, 522, 588, 591), (504, 501, 567, 570), (481, 482, 548, 547), (520, 524, 590, 586), (503, 504, 570, 569), (486, 484, 550, 552), (627, 626, 658, 659), (614, 613, 645, 646), (628, 627, 659, 660), (615, 614, 646, 647), (629, 628, 660, 661), (616, 615, 647, 648), (630, 629, 661, 662), (617, 616, 648, 649), (631, 630, 662, 663), (618, 617, 649, 650), (605, 604, 636, 637), (632, 631, 663, 664), (619, 618, 650, 651), (606, 605, 637, 638), (633, 632, 664, 665), (620, 619, 651, 652), (607, 606, 638, 639), (634, 633, 665, 666), (621, 620, 652, 653), (608, 607, 639, 640), (635, 634, 666, 667), (622, 621, 653, 654), (609, 608, 640, 641), (604, 635, 667, 636), (623, 622, 654, 655), (610, 609, 641, 642), (624, 623, 655, 656), (611, 610, 642, 643), (625, 624, 656, 657), (612, 611, 643, 644), (626, 625, 657, 658), (613, 612, 644, 645), (667, 666, 698, 699), (654, 653, 685, 686), (641, 640, 672, 673), (636, 667, 699, 668), (655, 654, 686, 687), (642, 641, 673, 674), (656, 655, 687, 688), (643, 642, 674, 675), (657, 656, 688, 689), (644, 643, 675, 676), (658, 657, 689, 690), (645, 644, 676, 677), (659, 658, 690, 691), (646, 645, 677, 678), (660, 659, 691, 692), (647, 646, 678, 679), (661, 660, 692, 693), (648, 647, 679, 680), (662, 661, 693, 694), (649, 648, 680, 681), (663, 662, 694, 695), (650, 649, 681, 682), (637, 636, 668, 669), (664, 663, 695, 696), (651, 650, 682, 683), (638, 637, 669, 670), (665, 664, 696, 697), (652, 651, 683, 684), (639, 638, 670, 671), (666, 665, 697, 698), (653, 652, 684, 685), (640, 639, 671, 672), (669, 668, 699, 698, 697, 696, 695, 694, 693, 692, 691, 690, 689, 688, 687, 686, 685, 684, 683, 682, 681, 680, 679, 678, 677, 676, 675, 674, 673, 672, 671, 670), (637, 638, 639, 640, 641, 642, 643, 644, 645, 646, 647, 648, 649, 650, 651, 652, 653, 654, 655, 656, 657, 658, 659, 660, 661, 662, 663, 664, 665, 666, 667, 636), (704, 711, 703, 702), (700, 701, 708, 707), (753, 706, 707, 708, 709, 755, 754, 756, 757, 752), (709, 710, 728, 729, 730, 735, 734, 733, 732, 724, 725, 727, 726, 731, 705, 706, 753, 758, 759, 761, 760, 764, 765, 763, 762, 755), (737, 728, 710, 711, 704, 705, 731, 736), (716, 714, 715, 723), (712, 719, 720, 713), (721, 720, 719, 718, 767, 766, 771, 770, 768, 769), (718, 717, 744, 743, 745, 742, 741, 749, 738, 739, 740, 748, 747, 746, 722, 721, 769, 776, 777, 779, 778, 774, 775, 773, 772, 767), (716, 723, 722, 746, 751, 750, 744, 717), (709, 721, 722, 710), (707, 719, 712, 700), (706, 718, 719, 707), (702, 714, 716, 704), (710, 722, 723, 711), (700, 712, 713, 701), (701, 713, 720, 708), (704, 716, 717, 705), (711, 723, 715, 703), (708, 720, 721, 709), (705, 717, 718, 706), (703, 715, 714, 702), (730, 729, 747, 748), (732, 733, 738, 749), (733, 734, 739, 738), (743, 726, 727, 745), (729, 728, 737, 751, 746, 747), (734, 735, 740, 739), (745, 727, 725, 742), (751, 737, 736, 750), (735, 730, 748, 740), (724, 732, 749, 741), (742, 725, 724, 741), (750, 736, 731, 726, 743, 744), (763, 765, 779, 777), (757, 756, 770, 771), (756, 754, 768, 770), (775, 761, 759, 773), (765, 764, 778, 779), (754, 755, 762, 776, 769, 768), (773, 759, 758, 772), (778, 764, 760, 774), (762, 763, 777, 776), (752, 757, 771, 766), (772, 758, 753, 752, 766, 767), (774, 760, 761, 775)])
me_plane_001.polygons.foreach_set('material_index', [0, 0, 0, 0, 0, 0, 1, 1, 1, 1, 1, 1, 1, 1, 1, 1, 1, 1, 1, 1, 1, 1, 1, 1, 1, 1, 1, 1, 1, 1, 1, 1, 1, 1, 1, 1, 1, 1, 1, 1, 1, 1, 1, 1, 1, 1, 1, 1, 0, 0, 0, 0, 0, 0, 1, 1, 1, 1, 1, 1, 1, 1, 1, 1, 1, 1, 1, 1, 1, 1, 1, 1, 1, 1, 1, 1, 1, 1, 1, 1, 1, 1, 1, 1, 1, 1, 1, 1, 1, 1, 1, 1, 1, 1, 1, 1, 1, 1, 1, 1, 1, 1, 2, 2, 2, 2, 2, 2, 2, 2, 2, 2, 2, 2, 2, 2, 2, 2, 2, 2, 2, 2, 2, 2, 2, 2, 2, 2, 2, 2, 2, 2, 2, 2, 2, 2, 1, 1, 1, 1, 1, 1, 1, 1, 1, 1, 1, 1, 1, 1, 1, 1, 1, 1, 1, 1, 1, 1, 1, 1, 1, 1, 1, 1, 1, 1, 1, 1, 1, 1, 1, 1, 1, 1, 1, 1, 1, 1, 1, 1, 1, 1, 1, 1, 1, 1, 1, 1, 1, 1, 1, 1, 1, 1, 1, 1, 1, 1, 1, 1, 1, 1, 1, 1, 1, 1, 1, 1, 1, 1, 1, 1, 1, 1, 1, 1, 1, 1, 1, 1, 1, 1, 1, 1, 1, 1, 1, 1, 1, 1, 1, 1, 1, 1, 1, 1, 1, 1, 1, 1, 1, 1, 1, 1, 1, 1, 1, 1, 1, 1, 1, 1, 1, 1, 1, 1, 1, 1, 1, 1, 1, 1, 1, 1, 1, 1, 1, 1, 1, 1, 1, 1, 1, 1, 1, 1, 1, 1, 1, 1, 1, 1, 1, 1, 1, 1, 1, 1, 1, 1, 1, 1, 1, 1, 1, 1, 1, 1, 1, 1, 1, 1, 1, 1, 1, 1, 2, 2, 2, 2, 2, 2, 1, 1, 1, 1, 1, 1, 1, 1, 1, 1, 1, 1, 1, 1, 1, 1, 1, 1, 1, 1, 1, 1, 3, 3, 3, 3, 3, 3, 3, 3, 3, 3, 3, 3, 3, 3, 3, 3, 3, 3, 3, 3, 3, 3, 3, 3, 3, 3, 3, 3, 3, 3, 3, 3, 3, 3, 3, 3, 3, 3, 3, 3, 3, 3, 3, 3, 3, 3, 3, 3, 3, 3, 3, 3, 3, 3, 3, 3, 3, 3, 3, 3, 3, 3, 3, 3, 3, 3, 3, 3, 3, 3, 1, 1, 1, 1, 1, 1, 1, 1, 1, 1, 1, 1, 1, 1, 1, 1, 1, 1, 1, 1, 1, 1, 0, 0, 0, 0, 0, 0, 4, 4, 4, 4, 4, 4, 4, 4, 4, 4, 4, 4, 4, 4, 4, 4, 4, 4, 4, 4, 4, 4, 4, 4, 4, 4, 4, 4, 4, 4, 4, 4, 4, 4, 4, 4, 4, 4, 4, 4, 4, 4, 4, 4, 4, 4, 4, 4, 4, 4, 4, 4, 4, 4, 4, 4, 4, 4, 4, 4, 4, 4, 4, 4, 4, 4, 4, 4, 4, 4, 4, 4, 4, 4, 4, 4, 4, 4, 4, 4, 4, 4, 4, 4, 4, 4, 4, 4, 4, 4, 4, 4, 4, 4, 4, 4, 4, 4, 4, 4, 4, 4, 4, 4, 4, 4, 4, 4, 4, 4, 4, 4, 4, 4, 4, 4, 4, 4, 4, 4, 0, 0, 0, 0, 0, 0, 0, 0, 0, 0, 0, 0, 0, 0, 0, 0, 0, 0, 0, 0, 0, 0, 0, 0, 0, 0, 0, 0, 0, 0, 0, 0, 0, 0, 0, 0, 0, 0, 0, 0, 0, 0, 0, 0, 0, 0, 0, 0, 0, 0, 0, 0, 0, 0, 0, 0, 0, 0, 0, 0, 0, 0, 0, 0, 0, 0, 4, 4, 4, 4, 4, 4, 4, 4, 4, 4, 4, 4, 4, 4, 4, 4, 4, 4, 4, 4, 4, 4, 4, 4, 4, 4, 4, 4, 4, 4, 4, 4, 4, 4, 4, 4, 4, 4, 4, 4, 4, 4, 4, 4, 4, 4])
_uv = me_plane_001.uv_layers.new(name='UVMap')
_uv.uv.foreach_set('vector', [0.0, 0.0, 0.0, 1.0, 1.0, 1.0, 1.0, 0.0, 0.0, 0.0, 1.0, 0.0, 1.0, 1.0, 0.0, 1.0, 1.0, 1.0, 0.0, 1.0, 0.0, 1.0, 1.0, 1.0, 0.0, 0.0, 1.0, 0.0, 1.0, 0.0, 0.0, 0.0, 1.0, 0.0, 1.0, 1.0, 1.0, 1.0, 1.0, 0.0, 0.0, 1.0, 0.0, 0.0, 0.0, 0.0, 0.0, 1.0, 0.375, 0.0, 0.625, 0.0, 0.625, 0.25, 0.375, 0.25, 0.375, 0.25, 0.625, 0.25, 0.625, 0.5, 0.375, 0.5, 0.375, 0.5, 0.625, 0.5, 0.625, 0.75, 0.375, 0.75, 0.375, 0.75, 0.625, 0.75, 0.625, 1.0, 0.375, 1.0, 0.125, 0.5, 0.375, 0.5, 0.375, 0.75, 0.125, 0.75, 0.625, 0.25, 0.625, 0.0, 0.625, 0.0, 0.625, 0.25, 0.625, 0.75, 0.625, 0.75, 0.625, 0.75, 0.625, 0.75, 0.625, 1.0, 0.625, 0.75, 0.625, 0.75, 0.625, 1.0, 0.625, 0.5, 0.625, 0.25, 0.625, 0.25, 0.625, 0.5, 0.625, 0.75, 0.625, 0.5, 0.625, 0.5, 0.625, 0.75, 0.625, 0.5, 0.875, 0.5, 0.875, 0.75, 0.625, 0.75, 0.625, 0.5, 0.625, 0.25, 0.625, 0.25, 0.625, 0.5, 0.625, 0.75, 0.625, 0.5, 0.625, 0.5, 0.625, 0.75, 0.625, 0.25, 0.625, 0.0, 0.625, 0.0, 0.625, 0.25, 0.625, 0.25, 0.625, 0.0, 0.625, 0.0, 0.625, 0.25, 0.625, 0.75, 0.625, 0.5, 0.625, 0.5, 0.625, 0.75, 0.625, 0.5, 0.625, 0.25, 0.625, 0.25, 0.625, 0.5, 0.625, 1.0, 0.625, 0.75, 0.625, 0.75, 0.625, 1.0, 0.625, 1.0, 0.625, 0.75, 0.625, 0.75, 0.625, 1.0, 0.625, 0.75, 0.625, 1.0, 0.625, 1.0, 0.625, 0.75, 0.625, 0.0, 0.625, 0.0, 0.625, 0.0, 0.625, 0.0, 0.625, 0.75, 0.875, 0.75, 0.875, 0.75, 0.625, 0.75, 0.625, 0.75, 0.875, 0.75, 0.875, 0.75, 0.625, 0.75, 0.625, 0.0, 0.625, 0.0, 0.625, 0.0, 0.625, 0.0, 0.625, 1.0, 0.625, 0.75, 0.625, 0.75, 0.625, 1.0, 0.625, 0.75, 0.625, 0.75, 0.625, 0.75, 0.625, 0.75, 0.625, 1.0, 0.625, 0.75, 0.625, 0.75, 0.625, 1.0, 0.625, 1.0, 0.625, 0.75, 0.625, 0.75, 0.625, 1.0, 0.625, 0.0, 0.625, 0.0, 0.625, 0.0, 0.625, 0.0, 0.625, 0.75, 0.625, 0.75, 0.625, 0.75, 0.625, 0.75, 0.625, 0.75, 0.625, 0.75, 0.625, 0.75, 0.625, 0.75, 0.625, 0.0, 0.625, 0.0, 0.625, 0.0, 0.625, 0.0, 0.625, 1.0, 0.625, 0.75, 0.625, 0.75, 0.625, 1.0, 0.625, 0.75, 0.625, 1.0, 0.625, 1.0, 0.625, 0.75, 0.625, 0.75, 0.625, 0.75, 0.625, 0.75, 0.625, 0.75, 0.625, 0.0, 0.625, 0.0, 0.625, 0.0, 0.625, 0.0, 0.625, 0.0, 0.625, 0.0, 0.625, 0.0, 0.625, 0.0, 0.625, 0.75, 0.625, 1.0, 0.625, 1.0, 0.625, 0.75, 0.625, 1.0, 0.625, 0.75, 0.625, 0.75, 0.625, 1.0, 0.625, 0.75, 0.625, 1.0, 0.625, 1.0, 0.625, 0.75, 0.625, 1.0, 0.625, 0.75, 0.625, 0.75, 0.625, 1.0, 0.625, 0.75, 0.625, 0.75, 0.625, 0.75, 0.625, 0.75, 0.375, 0.0, 0.625, 0.0, 0.625, 0.25, 0.375, 0.25, 0.375, 0.25, 0.625, 0.25, 0.625, 0.5, 0.375, 0.5, 0.375, 0.5, 0.625, 0.5, 0.625, 0.75, 0.375, 0.75, 0.375, 0.75, 0.625, 0.75, 0.625, 1.0, 0.375, 1.0, 0.125, 0.5, 0.375, 0.5, 0.375, 0.75, 0.125, 0.75, 0.625, 0.5, 0.875, 0.5, 0.875, 0.75, 0.625, 0.75, 0.375, 0.0, 0.625, 0.0, 0.625, 0.25, 0.375, 0.25, 0.375, 0.3057, 0.625, 0.3057, 0.625, 0.5, 0.375, 0.5, 0.375, 0.5, 0.625, 0.5, 0.625, 0.75, 0.375, 0.75, 0.375, 0.9443, 0.625, 0.9443, 0.625, 1.0, 0.375, 1.0, 0.1807, 0.5, 0.375, 0.5, 0.375, 0.75, 0.1807, 0.75, 0.625, 0.25, 0.625, 0.0, 0.625, 0.0, 0.625, 0.25, 0.625, 0.5, 0.8193, 0.5, 0.8193, 0.75, 0.625, 0.75, 0.125, 0.5, 0.1807, 0.5, 0.1807, 0.75, 0.125, 0.75, 0.375, 0.75, 0.625, 0.75, 0.625, 0.9443, 0.375, 0.9443, 0.375, 0.25, 0.625, 0.25, 0.625, 0.3057, 0.375, 0.3057, 0.8193, 0.5, 0.875, 0.5, 0.875, 0.75, 0.8193, 0.75, 0.625, 0.3057, 0.625, 0.25, 0.625, 0.25, 0.625, 0.3057, 0.625, 1.0, 0.625, 0.9443, 0.625, 0.9443, 0.625, 1.0, 0.8193, 0.75, 0.8193, 0.5, 0.8193, 0.5, 0.8193, 0.75, 0.125, 0.5, 0.125, 0.75, 0.125, 0.75, 0.125, 0.5, 0.375, 0.25, 0.625, 0.25, 0.625, 0.5, 0.375, 0.5, 0.375, 0.5, 0.625, 0.5, 0.625, 0.75, 0.375, 0.75, 0.375, 0.75, 0.625, 0.75, 0.625, 1.0, 0.375, 1.0, 0.125, 0.5, 0.375, 0.5, 0.375, 0.75, 0.125, 0.75, 0.625, 0.5, 0.875, 0.5, 0.875, 0.75, 0.625, 0.75, 0.875, 0.75, 0.875, 0.5, 0.875, 0.5, 0.875, 0.75, 0.625, 0.25, 0.375, 0.25, 0.375, 0.25, 0.625, 0.25, 0.375, 1.0, 0.625, 1.0, 0.625, 1.0, 0.375, 1.0, 0.875, 0.75, 0.875, 0.5, 0.875, 0.5, 0.875, 0.75, 0.375, 0.0, 0.625, 0.0, 0.625, 0.25, 0.375, 0.25, 0.125, 0.5, 0.125, 0.75, 0.125, 0.75, 0.125, 0.5, 0.625, 0.25, 0.375, 0.25, 0.375, 0.25, 0.625, 0.25, 0.375, 1.0, 0.625, 1.0, 0.625, 1.0, 0.375, 1.0, 0.875, 0.75, 0.875, 0.5, 0.875, 0.5, 0.875, 0.75, 0.875, 0.75, 0.875, 0.5, 0.875, 0.5, 0.875, 0.75, 0.875, 0.75, 0.875, 0.5, 0.875, 0.5, 0.875, 0.75, 0.875, 0.75, 0.875, 0.5, 0.875, 0.5, 0.875, 0.75, 0.875, 0.75, 0.875, 0.5, 0.875, 0.5, 0.875, 0.75, 0.375, 1.0, 0.625, 1.0, 0.625, 1.0, 0.375, 1.0, 0.375, 1.0, 0.625, 1.0, 0.625, 1.0, 0.375, 1.0, 0.375, 1.0, 0.625, 1.0, 0.625, 1.0, 0.375, 1.0, 0.375, 1.0, 0.625, 1.0, 0.625, 1.0, 0.375, 1.0, 0.375, 1.0, 0.625, 1.0, 0.625, 1.0, 0.375, 1.0, 0.625, 0.25, 0.375, 0.25, 0.375, 0.25, 0.625, 0.25, 0.625, 0.25, 0.375, 0.25, 0.375, 0.25, 0.625, 0.25, 0.625, 0.25, 0.375, 0.25, 0.375, 0.25, 0.625, 0.25, 0.625, 0.25, 0.375, 0.25, 0.375, 0.25, 0.625, 0.25, 0.625, 0.25, 0.375, 0.25, 0.375, 0.25, 0.625, 0.25, 0.125, 0.5, 0.125, 0.75, 0.125, 0.75, 0.125, 0.5, 0.125, 0.5, 0.125, 0.75, 0.125, 0.75, 0.125, 0.5, 0.125, 0.5, 0.125, 0.75, 0.125, 0.75, 0.125, 0.5, 0.125, 0.5, 0.125, 0.75, 0.125, 0.75, 0.125, 0.5, 0.125, 0.5, 0.125, 0.75, 0.125, 0.75, 0.125, 0.5, 0.125, 0.5, 0.125, 0.75, 0.125, 0.75, 0.125, 0.5, 0.375, 0.25, 0.625, 0.25, 0.625, 0.5, 0.375, 0.5, 0.375, 0.5, 0.625, 0.5, 0.625, 0.75, 0.375, 0.75, 0.375, 0.75, 0.625, 0.75, 0.625, 1.0, 0.375, 1.0, 0.125, 0.5, 0.375, 0.5, 0.375, 0.75, 0.125, 0.75, 0.625, 0.5, 0.875, 0.5, 0.875, 0.75, 0.625, 0.75, 0.875, 0.75, 0.875, 0.5, 0.875, 0.5, 0.875, 0.75, 0.625, 0.25, 0.375, 0.25, 0.375, 0.25, 0.625, 0.25, 0.375, 1.0, 0.625, 1.0, 0.625, 1.0, 0.375, 1.0, 0.875, 0.75, 0.875, 0.5, 0.875, 0.5, 0.875, 0.75, 0.375, 0.0, 0.625, 0.0, 0.625, 0.25, 0.375, 0.25, 0.125, 0.5, 0.125, 0.75, 0.125, 0.75, 0.125, 0.5, 0.625, 0.25, 0.375, 0.25, 0.375, 0.25, 0.625, 0.25, 0.375, 1.0, 0.625, 1.0, 0.625, 1.0, 0.375, 1.0, 0.875, 0.75, 0.875, 0.5, 0.875, 0.5, 0.875, 0.75, 0.875, 0.75, 0.875, 0.5, 0.875, 0.5, 0.875, 0.75, 0.875, 0.75, 0.875, 0.5, 0.875, 0.5, 0.875, 0.75, 0.875, 0.75, 0.875, 0.5, 0.875, 0.5, 0.875, 0.75, 0.875, 0.75, 0.875, 0.5, 0.875, 0.5, 0.875, 0.75, 0.375, 1.0, 0.625, 1.0, 0.625, 1.0, 0.375, 1.0, 0.375, 1.0, 0.625, 1.0, 0.625, 1.0, 0.375, 1.0, 0.375, 1.0, 0.625, 1.0, 0.625, 1.0, 0.375, 1.0, 0.375, 1.0, 0.625, 1.0, 0.625, 1.0, 0.375, 1.0, 0.375, 1.0, 0.625, 1.0, 0.625, 1.0, 0.375, 1.0, 0.625, 0.25, 0.375, 0.25, 0.375, 0.25, 0.625, 0.25, 0.625, 0.25, 0.375, 0.25, 0.375, 0.25, 0.625, 0.25, 0.625, 0.25, 0.375, 0.25, 0.375, 0.25, 0.625, 0.25, 0.625, 0.25, 0.375, 0.25, 0.375, 0.25, 0.625, 0.25, 0.625, 0.25, 0.375, 0.25, 0.375, 0.25, 0.625, 0.25, 0.125, 0.5, 0.125, 0.75, 0.125, 0.75, 0.125, 0.5, 0.125, 0.5, 0.125, 0.75, 0.125, 0.75, 0.125, 0.5, 0.125, 0.5, 0.125, 0.75, 0.125, 0.75, 0.125, 0.5, 0.125, 0.5, 0.125, 0.75, 0.125, 0.75, 0.125, 0.5, 0.125, 0.5, 0.125, 0.75, 0.125, 0.75, 0.125, 0.5, 0.125, 0.5, 0.125, 0.75, 0.125, 0.75, 0.125, 0.5, 0.375, 0.25, 0.625, 0.25, 0.625, 0.5, 0.375, 0.5, 0.375, 0.5, 0.625, 0.5, 0.625, 0.75, 0.375, 0.75, 0.375, 0.75, 0.625, 0.75, 0.625, 1.0, 0.375, 1.0, 0.125, 0.5, 0.375, 0.5, 0.375, 0.75, 0.125, 0.75, 0.625, 0.5, 0.875, 0.5, 0.875, 0.75, 0.625, 0.75, 0.875, 0.75, 0.875, 0.5, 0.875, 0.5, 0.875, 0.75, 0.625, 0.25, 0.375, 0.25, 0.375, 0.25, 0.625, 0.25, 0.375, 1.0, 0.625, 1.0, 0.625, 1.0, 0.375, 1.0, 0.875, 0.75, 0.875, 0.5, 0.875, 0.5, 0.875, 0.75, 0.375, 0.0, 0.625, 0.0, 0.625, 0.25, 0.375, 0.25, 0.125, 0.5, 0.125, 0.75, 0.125, 0.75, 0.125, 0.5, 0.625, 0.25, 0.375, 0.25, 0.375, 0.25, 0.625, 0.25, 0.375, 1.0, 0.625, 1.0, 0.625, 1.0, 0.375, 1.0, 0.875, 0.75, 0.875, 0.5, 0.875, 0.5, 0.875, 0.75, 0.875, 0.75, 0.875, 0.5, 0.875, 0.5, 0.875, 0.75, 0.875, 0.75, 0.875, 0.5, 0.875, 0.5, 0.875, 0.75, 0.875, 0.75, 0.875, 0.5, 0.875, 0.5, 0.875, 0.75, 0.875, 0.75, 0.875, 0.5, 0.875, 0.5, 0.875, 0.75, 0.375, 1.0, 0.625, 1.0, 0.625, 1.0, 0.375, 1.0, 0.375, 1.0, 0.625, 1.0, 0.625, 1.0, 0.375, 1.0, 0.375, 1.0, 0.625, 1.0, 0.625, 1.0, 0.375, 1.0, 0.375, 1.0, 0.625, 1.0, 0.625, 1.0, 0.375, 1.0, 0.375, 1.0, 0.625, 1.0, 0.625, 1.0, 0.375, 1.0, 0.625, 0.25, 0.375, 0.25, 0.375, 0.25, 0.625, 0.25, 0.625, 0.25, 0.375, 0.25, 0.375, 0.25, 0.625, 0.25, 0.625, 0.25, 0.375, 0.25, 0.375, 0.25, 0.625, 0.25, 0.625, 0.25, 0.375, 0.25, 0.375, 0.25, 0.625, 0.25, 0.625, 0.25, 0.375, 0.25, 0.375, 0.25, 0.625, 0.25, 0.125, 0.5, 0.125, 0.75, 0.125, 0.75, 0.125, 0.5, 0.125, 0.5, 0.125, 0.75, 0.125, 0.75, 0.125, 0.5, 0.125, 0.5, 0.125, 0.75, 0.125, 0.75, 0.125, 0.5, 0.125, 0.5, 0.125, 0.75, 0.125, 0.75, 0.125, 0.5, 0.125, 0.5, 0.125, 0.75, 0.125, 0.75, 0.125, 0.5, 0.125, 0.5, 0.125, 0.75, 0.125, 0.75, 0.125, 0.5, 0.375, 0.25, 0.625, 0.25, 0.625, 0.5, 0.375, 0.5, 0.375, 0.5, 0.625, 0.5, 0.625, 0.75, 0.375, 0.75, 0.375, 0.75, 0.625, 0.75, 0.625, 1.0, 0.375, 1.0, 0.125, 0.5, 0.375, 0.5, 0.375, 0.75, 0.125, 0.75, 0.625, 0.5, 0.875, 0.5, 0.875, 0.75, 0.625, 0.75, 0.875, 0.75, 0.875, 0.5, 0.875, 0.5, 0.875, 0.75, 0.625, 0.25, 0.375, 0.25, 0.375, 0.25, 0.625, 0.25, 0.375, 1.0, 0.625, 1.0, 0.625, 1.0, 0.375, 1.0, 0.875, 0.75, 0.875, 0.5, 0.875, 0.5, 0.875, 0.75, 0.375, 0.0, 0.625, 0.0, 0.625, 0.25, 0.375, 0.25, 0.125, 0.5, 0.125, 0.75, 0.125, 0.75, 0.125, 0.5, 0.625, 0.25, 0.375, 0.25, 0.375, 0.25, 0.625, 0.25, 0.375, 1.0, 0.625, 1.0, 0.625, 1.0, 0.375, 1.0, 0.875, 0.75, 0.875, 0.5, 0.875, 0.5, 0.875, 0.75, 0.875, 0.75, 0.875, 0.5, 0.875, 0.5, 0.875, 0.75, 0.875, 0.75, 0.875, 0.5, 0.875, 0.5, 0.875, 0.75, 0.875, 0.75, 0.875, 0.5, 0.875, 0.5, 0.875, 0.75, 0.875, 0.75, 0.875, 0.5, 0.875, 0.5, 0.875, 0.75, 0.375, 1.0, 0.625, 1.0, 0.625, 1.0, 0.375, 1.0, 0.375, 1.0, 0.625, 1.0, 0.625, 1.0, 0.375, 1.0, 0.375, 1.0, 0.625, 1.0, 0.625, 1.0, 0.375, 1.0, 0.375, 1.0, 0.625, 1.0, 0.625, 1.0, 0.375, 1.0, 0.375, 1.0, 0.625, 1.0, 0.625, 1.0, 0.375, 1.0, 0.625, 0.25, 0.375, 0.25, 0.375, 0.25, 0.625, 0.25, 0.625, 0.25, 0.375, 0.25, 0.375, 0.25, 0.625, 0.25, 0.625, 0.25, 0.375, 0.25, 0.375, 0.25, 0.625, 0.25, 0.625, 0.25, 0.375, 0.25, 0.375, 0.25, 0.625, 0.25, 0.625, 0.25, 0.375, 0.25, 0.375, 0.25, 0.625, 0.25, 0.125, 0.5, 0.125, 0.75, 0.125, 0.75, 0.125, 0.5, 0.125, 0.5, 0.125, 0.75, 0.125, 0.75, 0.125, 0.5, 0.125, 0.5, 0.125, 0.75, 0.125, 0.75, 0.125, 0.5, 0.125, 0.5, 0.125, 0.75, 0.125, 0.75, 0.125, 0.5, 0.125, 0.5, 0.125, 0.75, 0.125, 0.75, 0.125, 0.5, 0.125, 0.5, 0.125, 0.75, 0.125, 0.75, 0.125, 0.5, 0.375, 0.25, 0.625, 0.25, 0.625, 0.5, 0.375, 0.5, 0.375, 0.5, 0.625, 0.5, 0.625, 0.75, 0.375, 0.75, 0.375, 0.75, 0.625, 0.75, 0.625, 1.0, 0.375, 1.0, 0.125, 0.5, 0.375, 0.5, 0.375, 0.75, 0.125, 0.75, 0.625, 0.5, 0.875, 0.5, 0.875, 0.75, 0.625, 0.75, 0.875, 0.75, 0.875, 0.5, 0.875, 0.5, 0.875, 0.75, 0.625, 0.25, 0.375, 0.25, 0.375, 0.25, 0.625, 0.25, 0.375, 1.0, 0.625, 1.0, 0.625, 1.0, 0.375, 1.0, 0.875, 0.75, 0.875, 0.5, 0.875, 0.5, 0.875, 0.75, 0.375, 0.0, 0.625, 0.0, 0.625, 0.25, 0.375, 0.25, 0.125, 0.5, 0.125, 0.75, 0.125, 0.75, 0.125, 0.5, 0.625, 0.25, 0.375, 0.25, 0.375, 0.25, 0.625, 0.25, 0.375, 1.0, 0.625, 1.0, 0.625, 1.0, 0.375, 1.0, 0.875, 0.75, 0.875, 0.5, 0.875, 0.5, 0.875, 0.75, 0.875, 0.75, 0.875, 0.5, 0.875, 0.5, 0.875, 0.75, 0.875, 0.75, 0.875, 0.5, 0.875, 0.5, 0.875, 0.75, 0.875, 0.75, 0.875, 0.5, 0.875, 0.5, 0.875, 0.75, 0.875, 0.75, 0.875, 0.5, 0.875, 0.5, 0.875, 0.75, 0.375, 1.0, 0.625, 1.0, 0.625, 1.0, 0.375, 1.0, 0.375, 1.0, 0.625, 1.0, 0.625, 1.0, 0.375, 1.0, 0.375, 1.0, 0.625, 1.0, 0.625, 1.0, 0.375, 1.0, 0.375, 1.0, 0.625, 1.0, 0.625, 1.0, 0.375, 1.0, 0.375, 1.0, 0.625, 1.0, 0.625, 1.0, 0.375, 1.0, 0.625, 0.25, 0.375, 0.25, 0.375, 0.25, 0.625, 0.25, 0.625, 0.25, 0.375, 0.25, 0.375, 0.25, 0.625, 0.25, 0.625, 0.25, 0.375, 0.25, 0.375, 0.25, 0.625, 0.25, 0.625, 0.25, 0.375, 0.25, 0.375, 0.25, 0.625, 0.25, 0.625, 0.25, 0.375, 0.25, 0.375, 0.25, 0.625, 0.25, 0.125, 0.5, 0.125, 0.75, 0.125, 0.75, 0.125, 0.5, 0.125, 0.5, 0.125, 0.75, 0.125, 0.75, 0.125, 0.5, 0.125, 0.5, 0.125, 0.75, 0.125, 0.75, 0.125, 0.5, 0.125, 0.5, 0.125, 0.75, 0.125, 0.75, 0.125, 0.5, 0.125, 0.5, 0.125, 0.75, 0.125, 0.75, 0.125, 0.5, 0.125, 0.5, 0.125, 0.75, 0.125, 0.75, 0.125, 0.5, 0.375, 0.25, 0.625, 0.25, 0.625, 0.5, 0.375, 0.5, 0.375, 0.5, 0.625, 0.5, 0.625, 0.75, 0.375, 0.75, 0.375, 0.75, 0.625, 0.75, 0.625, 1.0, 0.375, 1.0, 0.125, 0.5, 0.375, 0.5, 0.375, 0.75, 0.125, 0.75, 0.625, 0.5, 0.875, 0.5, 0.875, 0.75, 0.625, 0.75, 0.875, 0.75, 0.875, 0.5, 0.875, 0.5, 0.875, 0.75, 0.625, 0.25, 0.375, 0.25, 0.375, 0.25, 0.625, 0.25, 0.375, 1.0, 0.625, 1.0, 0.625, 1.0, 0.375, 1.0, 0.875, 0.75, 0.875, 0.5, 0.875, 0.5, 0.875, 0.75, 0.375, 0.0, 0.625, 0.0, 0.625, 0.25, 0.375, 0.25, 0.125, 0.5, 0.125, 0.75, 0.125, 0.75, 0.125, 0.5, 0.625, 0.25, 0.375, 0.25, 0.375, 0.25, 0.625, 0.25, 0.375, 1.0, 0.625, 1.0, 0.625, 1.0, 0.375, 1.0, 0.875, 0.75, 0.875, 0.5, 0.875, 0.5, 0.875, 0.75, 0.875, 0.75, 0.875, 0.5, 0.875, 0.5, 0.875, 0.75, 0.875, 0.75, 0.875, 0.5, 0.875, 0.5, 0.875, 0.75, 0.875, 0.75, 0.875, 0.5, 0.875, 0.5, 0.875, 0.75, 0.875, 0.75, 0.875, 0.5, 0.875, 0.5, 0.875, 0.75, 0.375, 1.0, 0.625, 1.0, 0.625, 1.0, 0.375, 1.0, 0.375, 1.0, 0.625, 1.0, 0.625, 1.0, 0.375, 1.0, 0.375, 1.0, 0.625, 1.0, 0.625, 1.0, 0.375, 1.0, 0.375, 1.0, 0.625, 1.0, 0.625, 1.0, 0.375, 1.0, 0.375, 1.0, 0.625, 1.0, 0.625, 1.0, 0.375, 1.0, 0.625, 0.25, 0.375, 0.25, 0.375, 0.25, 0.625, 0.25, 0.625, 0.25, 0.375, 0.25, 0.375, 0.25, 0.625, 0.25, 0.625, 0.25, 0.375, 0.25, 0.375, 0.25, 0.625, 0.25, 0.625, 0.25, 0.375, 0.25, 0.375, 0.25, 0.625, 0.25, 0.625, 0.25, 0.375, 0.25, 0.375, 0.25, 0.625, 0.25, 0.125, 0.5, 0.125, 0.75, 0.125, 0.75, 0.125, 0.5, 0.125, 0.5, 0.125, 0.75, 0.125, 0.75, 0.125, 0.5, 0.125, 0.5, 0.125, 0.75, 0.125, 0.75, 0.125, 0.5, 0.125, 0.5, 0.125, 0.75, 0.125, 0.75, 0.125, 0.5, 0.125, 0.5, 0.125, 0.75, 0.125, 0.75, 0.125, 0.5, 0.125, 0.5, 0.125, 0.75, 0.125, 0.75, 0.125, 0.5, 0.375, 0.25, 0.625, 0.25, 0.625, 0.5, 0.375, 0.5, 0.375, 0.5, 0.625, 0.5, 0.625, 0.75, 0.375, 0.75, 0.375, 0.75, 0.625, 0.75, 0.625, 1.0, 0.375, 1.0, 0.125, 0.5, 0.375, 0.5, 0.375, 0.75, 0.125, 0.75, 0.625, 0.5, 0.875, 0.5, 0.875, 0.75, 0.625, 0.75, 0.875, 0.75, 0.875, 0.5, 0.875, 0.5, 0.875, 0.75, 0.625, 0.25, 0.375, 0.25, 0.375, 0.25, 0.625, 0.25, 0.375, 1.0, 0.625, 1.0, 0.625, 1.0, 0.375, 1.0, 0.875, 0.75, 0.875, 0.5, 0.875, 0.5, 0.875, 0.75, 0.375, 0.0, 0.625, 0.0, 0.625, 0.25, 0.375, 0.25, 0.125, 0.5, 0.125, 0.75, 0.125, 0.75, 0.125, 0.5, 0.625, 0.25, 0.375, 0.25, 0.375, 0.25, 0.625, 0.25, 0.375, 1.0, 0.625, 1.0, 0.625, 1.0, 0.375, 1.0, 0.875, 0.75, 0.875, 0.5, 0.875, 0.5, 0.875, 0.75, 0.875, 0.75, 0.875, 0.5, 0.875, 0.5, 0.875, 0.75, 0.875, 0.75, 0.875, 0.5, 0.875, 0.5, 0.875, 0.75, 0.875, 0.75, 0.875, 0.5, 0.875, 0.5, 0.875, 0.75, 0.875, 0.75, 0.875, 0.5, 0.875, 0.5, 0.875, 0.75, 0.375, 1.0, 0.625, 1.0, 0.625, 1.0, 0.375, 1.0, 0.375, 1.0, 0.625, 1.0, 0.625, 1.0, 0.375, 1.0, 0.375, 1.0, 0.625, 1.0, 0.625, 1.0, 0.375, 1.0, 0.375, 1.0, 0.625, 1.0, 0.625, 1.0, 0.375, 1.0, 0.375, 1.0, 0.625, 1.0, 0.625, 1.0, 0.375, 1.0, 0.625, 0.25, 0.375, 0.25, 0.375, 0.25, 0.625, 0.25, 0.625, 0.25, 0.375, 0.25, 0.375, 0.25, 0.625, 0.25, 0.625, 0.25, 0.375, 0.25, 0.375, 0.25, 0.625, 0.25, 0.625, 0.25, 0.375, 0.25, 0.375, 0.25, 0.625, 0.25, 0.625, 0.25, 0.375, 0.25, 0.375, 0.25, 0.625, 0.25, 0.125, 0.5, 0.125, 0.75, 0.125, 0.75, 0.125, 0.5, 0.125, 0.5, 0.125, 0.75, 0.125, 0.75, 0.125, 0.5, 0.125, 0.5, 0.125, 0.75, 0.125, 0.75, 0.125, 0.5, 0.125, 0.5, 0.125, 0.75, 0.125, 0.75, 0.125, 0.5, 0.125, 0.5, 0.125, 0.75, 0.125, 0.75, 0.125, 0.5, 0.375, 0.0, 0.625, 0.0, 0.625, 0.25, 0.375, 0.25, 0.375, 0.25, 0.625, 0.25, 0.625, 0.5, 0.375, 0.5, 0.375, 0.5, 0.625, 0.5, 0.625, 0.75, 0.375, 0.75, 0.375, 0.75, 0.625, 0.75, 0.625, 1.0, 0.375, 1.0, 0.125, 0.5, 0.375, 0.5, 0.375, 0.75, 0.125, 0.75, 0.625, 0.5, 0.875, 0.5, 0.875, 0.75, 0.625, 0.75, 0.5582, 0.0, 0.625, 0.0, 0.625, 0.25, 0.5582, 0.25, 0.875, 0.5, 0.625, 0.5, 0.625, 0.5, 0.875, 0.5, 0.5582, 0.5, 0.625, 0.5, 0.625, 0.75, 0.5582, 0.75, 0.5582, 0.75, 0.625, 0.75, 0.625, 1.0, 0.5582, 1.0, 0.125, 0.5, 0.375, 0.5, 0.375, 0.75, 0.125, 0.75, 0.625, 0.5, 0.875, 0.5, 0.875, 0.75, 0.625, 0.75, 0.375, 0.75, 0.5582, 0.75, 0.5582, 1.0, 0.375, 1.0, 0.375, 0.5, 0.5582, 0.5, 0.5582, 0.75, 0.375, 0.75, 0.375, 0.25, 0.5582, 0.25, 0.5582, 0.5, 0.375, 0.5, 0.375, 0.0, 0.5582, 0.0, 0.5582, 0.25, 0.375, 0.25, 0.5582, 0.25, 0.625, 0.25, 0.625, 0.5, 0.5582, 0.5, 0.625, 0.5, 0.5582, 0.5, 0.5582, 0.5, 0.625, 0.5, 0.5582, 0.25, 0.625, 0.25, 0.625, 0.25, 0.5582, 0.25, 0.5582, 0.25, 0.5582, 0.5, 0.5582, 0.5, 0.5582, 0.25, 0.5582, 0.5, 0.5582, 0.25, 0.5582, 0.25, 0.5582, 0.5, 0.5582, 0.25, 0.625, 0.25, 0.625, 0.25, 0.5582, 0.25, 0.625, 0.5, 0.5582, 0.5, 0.5582, 0.5, 0.625, 0.5, 0.875, 0.5, 0.625, 0.5, 0.625, 0.5, 0.875, 0.5, 0.5582, 0.5, 0.5582, 0.25, 0.5582, 0.25, 0.5582, 0.5, 0.5582, 0.5, 0.5582, 0.25, 0.5582, 0.25, 0.5582, 0.5, 0.5582, 0.5, 0.5582, 0.5, 0.5582, 0.5, 0.5582, 0.5, 0.5582, 0.25, 0.5582, 0.25, 0.5582, 0.25, 0.5582, 0.25, 0.375, 0.0, 0.625, 0.0, 0.625, 0.25, 0.375, 0.25, 0.875, 0.5, 0.625, 0.5, 0.625, 0.5, 0.875, 0.5, 0.375, 0.5, 0.625, 0.5, 0.625, 0.75, 0.375, 0.75, 0.625, 0.75, 0.875, 0.75, 0.875, 0.75, 0.625, 0.75, 0.125, 0.5, 0.375, 0.5, 0.375, 0.75, 0.125, 0.75, 0.625, 0.5, 0.875, 0.5, 0.875, 0.75, 0.625, 0.75, 0.375, 0.25, 0.625, 0.25, 0.625, 0.5, 0.375, 0.5, 0.375, 0.25, 0.625, 0.25, 0.625, 0.25, 0.375, 0.25, 0.625, 0.5, 0.375, 0.5, 0.375, 0.5, 0.625, 0.5, 0.375, 0.5, 0.125, 0.5, 0.125, 0.5, 0.375, 0.5, 0.375, 0.75, 0.625, 0.75, 0.625, 1.0, 0.375, 1.0, 0.375, 0.75, 0.625, 0.75, 0.625, 0.75, 0.375, 0.75, 0.625, 0.0, 0.375, 0.0, 0.375, 0.0, 0.625, 0.0, 0.125, 0.75, 0.375, 0.75, 0.375, 0.75, 0.125, 0.75, 0.375, 0.0, 0.625, 0.0, 0.625, 0.25, 0.375, 0.25, 0.875, 0.5, 0.625, 0.5, 0.625, 0.5, 0.875, 0.5, 0.375, 0.5, 0.625, 0.5, 0.625, 0.75, 0.375, 0.75, 0.625, 0.75, 0.875, 0.75, 0.875, 0.75, 0.625, 0.75, 0.125, 0.5, 0.375, 0.5, 0.375, 0.75, 0.125, 0.75, 0.625, 0.5, 0.875, 0.5, 0.875, 0.75, 0.625, 0.75, 0.375, 0.25, 0.625, 0.25, 0.625, 0.5, 0.375, 0.5, 0.375, 0.25, 0.625, 0.25, 0.625, 0.25, 0.375, 0.25, 0.625, 0.5, 0.375, 0.5, 0.375, 0.5, 0.625, 0.5, 0.375, 0.5, 0.125, 0.5, 0.125, 0.5, 0.375, 0.5, 0.375, 0.75, 0.625, 0.75, 0.625, 1.0, 0.375, 1.0, 0.375, 0.75, 0.625, 0.75, 0.625, 0.75, 0.375, 0.75, 0.625, 0.0, 0.375, 0.0, 0.375, 0.0, 0.625, 0.0, 0.125, 0.75, 0.375, 0.75, 0.375, 0.75, 0.125, 0.75, 0.375, 0.0, 0.625, 0.0, 0.625, 0.25, 0.375, 0.25, 0.875, 0.5, 0.625, 0.5, 0.625, 0.5, 0.875, 0.5, 0.375, 0.5, 0.625, 0.5, 0.625, 0.75, 0.375, 0.75, 0.625, 0.75, 0.875, 0.75, 0.875, 0.75, 0.625, 0.75, 0.125, 0.5, 0.375, 0.5, 0.375, 0.75, 0.125, 0.75, 0.625, 0.5, 0.875, 0.5, 0.875, 0.75, 0.625, 0.75, 0.375, 0.25, 0.625, 0.25, 0.625, 0.5, 0.375, 0.5, 0.375, 0.25, 0.625, 0.25, 0.625, 0.25, 0.375, 0.25, 0.625, 0.5, 0.375, 0.5, 0.375, 0.5, 0.625, 0.5, 0.375, 0.5, 0.125, 0.5, 0.125, 0.5, 0.375, 0.5, 0.375, 0.75, 0.625, 0.75, 0.625, 1.0, 0.375, 1.0, 0.375, 0.75, 0.625, 0.75, 0.625, 0.75, 0.375, 0.75, 0.625, 0.0, 0.375, 0.0, 0.375, 0.0, 0.625, 0.0, 0.125, 0.75, 0.375, 0.75, 0.375, 0.75, 0.125, 0.75, 0.375, 0.0, 0.625, 0.0, 0.625, 0.25, 0.375, 0.25, 0.875, 0.5, 0.625, 0.5, 0.625, 0.5, 0.875, 0.5, 0.375, 0.5, 0.625, 0.5, 0.625, 0.75, 0.375, 0.75, 0.625, 0.75, 0.875, 0.75, 0.875, 0.75, 0.625, 0.75, 0.125, 0.5, 0.375, 0.5, 0.375, 0.75, 0.125, 0.75, 0.625, 0.5, 0.875, 0.5, 0.875, 0.75, 0.625, 0.75, 0.375, 0.25, 0.625, 0.25, 0.625, 0.5, 0.375, 0.5, 0.375, 0.25, 0.625, 0.25, 0.625, 0.25, 0.375, 0.25, 0.625, 0.5, 0.375, 0.5, 0.375, 0.5, 0.625, 0.5, 0.375, 0.5, 0.125, 0.5, 0.125, 0.5, 0.375, 0.5, 0.375, 0.75, 0.625, 0.75, 0.625, 1.0, 0.375, 1.0, 0.375, 0.75, 0.625, 0.75, 0.625, 0.75, 0.375, 0.75, 0.625, 0.0, 0.375, 0.0, 0.375, 0.0, 0.625, 0.0, 0.125, 0.75, 0.375, 0.75, 0.375, 0.75, 0.125, 0.75, 0.375, 0.0, 0.625, 0.0, 0.625, 0.25, 0.375, 0.25, 0.875, 0.5, 0.625, 0.5, 0.625, 0.5, 0.875, 0.5, 0.375, 0.5, 0.625, 0.5, 0.625, 0.75, 0.375, 0.75, 0.625, 0.75, 0.875, 0.75, 0.875, 0.75, 0.625, 0.75, 0.125, 0.5, 0.375, 0.5, 0.375, 0.75, 0.125, 0.75, 0.625, 0.5, 0.875, 0.5, 0.875, 0.75, 0.625, 0.75, 0.375, 0.25, 0.625, 0.25, 0.625, 0.5, 0.375, 0.5, 0.375, 0.25, 0.625, 0.25, 0.625, 0.25, 0.375, 0.25, 0.625, 0.5, 0.375, 0.5, 0.375, 0.5, 0.625, 0.5, 0.375, 0.5, 0.125, 0.5, 0.125, 0.5, 0.375, 0.5, 0.375, 0.75, 0.625, 0.75, 0.625, 1.0, 0.375, 1.0, 0.375, 0.75, 0.625, 0.75, 0.625, 0.75, 0.375, 0.75, 0.625, 0.0, 0.375, 0.0, 0.375, 0.0, 0.625, 0.0, 0.125, 0.75, 0.375, 0.75, 0.375, 0.75, 0.125, 0.75, 0.375, 0.0, 0.625, 0.0, 0.625, 0.25, 0.375, 0.25, 0.375, 0.25, 0.625, 0.25, 0.625, 0.5, 0.375, 0.5, 0.375, 0.5, 0.625, 0.5, 0.625, 0.75, 0.375, 0.75, 0.375, 0.75, 0.625, 0.75, 0.625, 1.0, 0.375, 1.0, 0.125, 0.5, 0.375, 0.5, 0.375, 0.75, 0.125, 0.75, 0.625, 1.0, 0.625, 0.75, 0.625, 0.75, 0.625, 1.0, 0.625, 0.75, 0.625, 0.5, 0.625, 0.5, 0.625, 0.75, 0.625, 0.5, 0.625, 0.25, 0.625, 0.25, 0.625, 0.5, 0.625, 0.75, 0.625, 0.5, 0.625, 0.5, 0.625, 0.75, 0.625, 0.25, 0.625, 0.0, 0.625, 0.0, 0.625, 0.25, 0.625, 0.25, 0.625, 0.0, 0.625, 0.0, 0.625, 0.25, 0.625, 0.25, 0.625, 0.0, 0.625, 0.0, 0.625, 0.25, 0.625, 1.0, 0.625, 0.75, 0.625, 0.75, 0.625, 1.0, 0.625, 0.5, 0.625, 0.25, 0.625, 0.25, 0.625, 0.5, 0.625, 1.0, 0.625, 0.75, 0.625, 0.75, 0.625, 1.0, 0.625, 1.0, 0.625, 0.75, 0.625, 0.75, 0.625, 1.0, 0.625, 0.5, 0.625, 0.25, 0.625, 0.25, 0.625, 0.5, 0.625, 0.75, 0.625, 0.5, 0.625, 0.5, 0.625, 0.75, 0.625, 0.5, 0.875, 0.5, 0.875, 0.75, 0.625, 0.75, 0.625, 0.5, 0.625, 0.25, 0.625, 0.25, 0.625, 0.5, 0.625, 0.75, 0.625, 0.5, 0.625, 0.5, 0.625, 0.75, 0.625, 0.25, 0.625, 0.0, 0.625, 0.0, 0.625, 0.25, 0.0, 0.0, 0.0, 1.0, 1.0, 1.0, 1.0, 0.0, 0.0, 0.0, 1.0, 0.0, 1.0, 1.0, 0.0, 1.0, 0.0, 1.0, 0.0, 0.0, 0.0, 0.0, 0.0, 1.0, 1.0, 1.0, 0.0, 1.0, 0.0, 1.0, 1.0, 1.0, 0.0, 0.0, 1.0, 0.0, 1.0, 0.0, 0.0, 0.0, 1.0, 0.0, 1.0, 1.0, 1.0, 1.0, 1.0, 0.0, 0.8494, 0.0, 0.8494, 0.1606, 1.0, 0.1606, 1.0, 0.0, 0.0, 0.0, 0.0, 0.1606, 0.8494, 0.1606, 0.8494, 0.0, 0.8494, 0.1606, 0.8494, 0.4799, 1.0, 0.4799, 1.0, 0.1606, 0.0, 0.4799, 0.0, 0.6237, 0.8494, 0.6237, 0.8494, 0.4799, 0.8494, 0.4799, 0.8494, 0.6237, 1.0, 0.6237, 1.0, 0.4799, 0.8494, 0.0, 0.8494, 0.1606, 1.0, 0.1606, 1.0, 0.0, 0.0, 0.0, 0.0, 0.1606, 0.8494, 0.1606, 0.8494, 0.0, 0.8494, 0.1606, 0.8494, 0.4799, 1.0, 0.4799, 1.0, 0.1606, 0.0, 0.4799, 0.0, 0.6237, 0.8494, 0.6237, 0.8494, 0.4799, 0.8494, 0.4799, 0.8494, 0.6237, 1.0, 0.6237, 1.0, 0.4799, 0.8494, 0.0, 0.8494, 0.1606, 1.0, 0.1606, 1.0, 0.0, 0.0, 0.0, 0.0, 0.1606, 0.8494, 0.1606, 0.8494, 0.0, 0.8494, 0.1606, 0.8494, 0.4799, 1.0, 0.4799, 1.0, 0.1606, 0.0, 0.4799, 0.0, 0.6237, 0.8494, 0.6237, 0.8494, 0.4799, 0.8494, 0.4799, 0.8494, 0.6237, 1.0, 0.6237, 1.0, 0.4799, 0.8494, 0.0, 0.8494, 0.1606, 1.0, 0.1606, 1.0, 0.0, 0.0, 0.0, 0.0, 0.1606, 0.8494, 0.1606, 0.8494, 0.0, 0.8494, 0.1606, 0.8494, 0.4799, 1.0, 0.4799, 1.0, 0.1606, 0.0, 0.4799, 0.0, 0.6237, 0.8494, 0.6237, 0.8494, 0.4799, 0.8494, 0.4799, 0.8494, 0.6237, 1.0, 0.6237, 1.0, 0.4799, 0.8494, 0.0, 0.8494, 0.1606, 1.0, 0.1606, 1.0, 0.0, 0.0, 0.0, 0.0, 0.1606, 0.8494, 0.1606, 0.8494, 0.0, 0.8494, 0.1606, 0.8494, 0.4799, 1.0, 0.4799, 1.0, 0.1606, 0.0, 0.4799, 0.0, 0.6237, 0.8494, 0.6237, 0.8494, 0.4799, 0.8494, 0.4799, 0.8494, 0.6237, 1.0, 0.6237, 1.0, 0.4799, 0.0, 0.4799, 0.0, 0.6237, 0.8494, 0.6237, 0.8494, 0.4799, 0.8494, 0.4799, 0.8494, 0.6237, 1.0, 0.6237, 1.0, 0.4799, 0.8494, 0.0, 1.0, 0.0, 1.0, 0.1606, 0.8494, 0.1606, 0.0, 0.0, 0.8494, 0.0, 0.8494, 0.1606, 0.0, 0.1606, 0.8494, 0.1606, 1.0, 0.1606, 1.0, 0.4799, 0.8494, 0.4799, 0.0, 0.4799, 0.8494, 0.4799, 0.8494, 0.6237, 0.0, 0.6237, 0.8494, 0.4799, 1.0, 0.4799, 1.0, 0.6237, 0.8494, 0.6237, 0.8494, 0.0, 1.0, 0.0, 1.0, 0.1606, 0.8494, 0.1606, 0.0, 0.0, 0.8494, 0.0, 0.8494, 0.1606, 0.0, 0.1606, 0.8494, 0.1606, 1.0, 0.1606, 1.0, 0.4799, 0.8494, 0.4799, 0.0, 0.4799, 0.8494, 0.4799, 0.8494, 0.6237, 0.0, 0.6237, 0.8494, 0.4799, 1.0, 0.4799, 1.0, 0.6237, 0.8494, 0.6237, 0.8494, 0.0, 1.0, 0.0, 1.0, 0.1606, 0.8494, 0.1606, 0.0, 0.0, 0.8494, 0.0, 0.8494, 0.1606, 0.0, 0.1606, 0.8494, 0.1606, 1.0, 0.1606, 1.0, 0.4799, 0.8494, 0.4799, 0.0, 0.4799, 0.8494, 0.4799, 0.8494, 0.6237, 0.0, 0.6237, 0.8494, 0.4799, 1.0, 0.4799, 1.0, 0.6237, 0.8494, 0.6237, 0.8494, 0.0, 1.0, 0.0, 1.0, 0.1606, 0.8494, 0.1606, 0.0, 0.0, 0.8494, 0.0, 0.8494, 0.1606, 0.0, 0.1606, 0.8494, 0.1606, 1.0, 0.1606, 1.0, 0.4799, 0.8494, 0.4799, 0.0, 0.4799, 0.8494, 0.4799, 0.8494, 0.6237, 0.0, 0.6237, 0.8494, 0.4799, 1.0, 0.4799, 1.0, 0.6237, 0.8494, 0.6237, 0.8494, 0.0, 1.0, 0.0, 1.0, 0.1606, 0.8494, 0.1606, 0.0, 0.0, 0.8494, 0.0, 0.8494, 0.1606, 0.0, 0.1606, 0.8494, 0.1606, 1.0, 0.1606, 1.0, 0.4799, 0.8494, 0.4799, 0.0, 0.4799, 0.8494, 0.4799, 0.8494, 0.6237, 0.0, 0.6237, 0.8494, 0.4799, 1.0, 0.4799, 1.0, 0.6237, 0.8494, 0.6237, 0.0, 0.4799, 0.8494, 0.4799, 0.8494, 0.6237, 0.0, 0.6237, 0.8494, 0.4799, 1.0, 0.4799, 1.0, 0.6237, 0.8494, 0.6237, 0.8494, 0.0, 1.0, 0.0, 1.0, 0.0, 0.8494, 0.0, 1.0, 0.4799, 1.0, 0.6237, 1.0, 0.6237, 1.0, 0.4799, 1.0, 0.0, 1.0, 0.1606, 1.0, 0.1606, 1.0, 0.0, 1.0, 0.1606, 1.0, 0.4799, 1.0, 0.4799, 1.0, 0.1606, 0.8494, 0.1606, 0.0, 0.1606, 0.0, 0.1606, 0.8494, 0.1606, 0.0, 0.6237, 0.0, 0.4799, 0.0, 0.4799, 0.0, 0.6237, 0.8494, 0.6237, 0.0, 0.6237, 0.0, 0.6237, 0.8494, 0.6237, 0.0, 0.0, 0.8494, 0.0, 0.8494, 0.0, 0.0, 0.0, 0.8494, 0.4799, 0.8494, 0.1606, 0.8494, 0.1606, 0.8494, 0.4799, 1.0, 0.6237, 0.8494, 0.6237, 0.8494, 0.6237, 1.0, 0.6237, 0.0, 0.4799, 0.8494, 0.4799, 0.8494, 0.4799, 0.0, 0.4799, 0.0, 0.1606, 0.0, 0.0, 0.0, 0.0, 0.0, 0.1606, 0.8494, 0.0, 1.0, 0.0, 1.0, 0.0, 0.8494, 0.0, 1.0, 0.1606, 1.0, 0.4799, 1.0, 0.4799, 1.0, 0.1606, 1.0, 0.4799, 1.0, 0.6237, 1.0, 0.6237, 1.0, 0.4799, 1.0, 0.0, 1.0, 0.1606, 1.0, 0.1606, 1.0, 0.0, 0.0, 0.6237, 0.0, 0.4799, 0.0, 0.4799, 0.0, 0.6237, 0.8494, 0.1606, 0.0, 0.1606, 0.0, 0.1606, 0.8494, 0.1606, 0.8494, 0.4799, 0.8494, 0.1606, 0.8494, 0.1606, 0.8494, 0.4799, 0.8494, 0.6237, 0.0, 0.6237, 0.0, 0.6237, 0.8494, 0.6237, 0.0, 0.0, 0.8494, 0.0, 0.8494, 0.0, 0.0, 0.0, 0.0, 0.4799, 0.8494, 0.4799, 0.8494, 0.4799, 0.0, 0.4799, 0.0, 0.1606, 0.0, 0.0, 0.0, 0.0, 0.0, 0.1606, 1.0, 0.6237, 0.8494, 0.6237, 0.8494, 0.6237, 1.0, 0.6237, 0.8494, 0.0, 1.0, 0.0, 1.0, 0.0, 0.8494, 0.0, 0.0, 0.6237, 0.0, 0.4799, 0.0, 0.4799, 0.0, 0.6237, 1.0, 0.4799, 1.0, 0.6237, 1.0, 0.6237, 1.0, 0.4799, 1.0, 0.0, 1.0, 0.1606, 1.0, 0.1606, 1.0, 0.0, 0.0, 0.4799, 0.8494, 0.4799, 0.8494, 0.4799, 0.0, 0.4799, 1.0, 0.1606, 1.0, 0.4799, 1.0, 0.4799, 1.0, 0.1606, 0.8494, 0.1606, 0.0, 0.1606, 0.0, 0.1606, 0.8494, 0.1606, 0.8494, 0.4799, 1.0, 0.4799, 1.0, 0.4799, 0.8494, 0.4799, 0.0, 0.6237, 0.0, 0.4799, 0.0, 0.4799, 0.0, 0.6237, 0.8494, 0.6237, 0.0, 0.6237, 0.0, 0.6237, 0.8494, 0.6237, 0.0, 0.0, 0.8494, 0.0, 0.8494, 0.0, 0.0, 0.0, 1.0, 0.4799, 1.0, 0.6237, 1.0, 0.6237, 1.0, 0.4799, 0.8494, 0.4799, 0.8494, 0.1606, 0.8494, 0.1606, 0.8494, 0.4799, 1.0, 0.6237, 0.8494, 0.6237, 0.8494, 0.6237, 1.0, 0.6237, 0.0, 0.4799, 0.8494, 0.4799, 0.8494, 0.4799, 0.0, 0.4799, 0.0, 0.1606, 0.0, 0.0, 0.0, 0.0, 0.0, 0.1606, 0.8494, 0.6237, 0.0, 0.6237, 0.0, 0.6237, 0.8494, 0.6237, 0.8494, 0.0, 1.0, 0.0, 1.0, 0.0, 0.8494, 0.0, 1.0, 0.1606, 1.0, 0.4799, 1.0, 0.4799, 1.0, 0.1606, 1.0, 0.6237, 0.8494, 0.6237, 0.8494, 0.6237, 1.0, 0.6237, 1.0, 0.4799, 1.0, 0.6237, 1.0, 0.6237, 1.0, 0.4799, 1.0, 0.0, 1.0, 0.1606, 1.0, 0.1606, 1.0, 0.0, 0.0, 0.6237, 0.0, 0.4799, 0.0, 0.4799, 0.0, 0.6237, 0.8494, 0.1606, 0.0, 0.1606, 0.0, 0.1606, 0.8494, 0.1606, 0.8494, 0.4799, 0.8494, 0.1606, 0.8494, 0.1606, 0.8494, 0.4799, 0.8494, 0.6237, 0.0, 0.6237, 0.0, 0.6237, 0.8494, 0.6237, 0.0, 0.0, 0.8494, 0.0, 0.8494, 0.0, 0.0, 0.0, 0.0, 0.4799, 0.8494, 0.4799, 0.8494, 0.4799, 0.0, 0.4799, 1.0, 0.6237, 0.8494, 0.6237, 0.8494, 0.6237, 1.0, 0.6237, 0.0, 0.1606, 0.0, 0.0, 0.0, 0.0, 0.0, 0.1606, 1.0, 0.4799, 1.0, 0.6237, 1.0, 0.6237, 1.0, 0.4799, 0.8494, 0.0, 1.0, 0.0, 1.0, 0.0, 0.8494, 0.0, 1.0, 0.1606, 1.0, 0.4799, 1.0, 0.4799, 1.0, 0.1606, 1.0, 0.0, 1.0, 0.1606, 1.0, 0.1606, 1.0, 0.0, 0.0, 0.6237, 0.0, 0.4799, 0.0, 0.4799, 0.0, 0.6237, 0.8494, 0.6237, 0.0, 0.6237, 0.0, 0.6237, 0.8494, 0.6237, 0.8494, 0.1606, 0.0, 0.1606, 0.0, 0.1606, 0.8494, 0.1606, 0.8494, 0.4799, 0.8494, 0.1606, 0.8494, 0.1606, 0.8494, 0.4799, 1.0, 0.6237, 0.8494, 0.6237, 0.8494, 0.6237, 1.0, 0.6237, 0.0, 0.0, 0.8494, 0.0, 0.8494, 0.0, 0.0, 0.0, 0.0, 0.4799, 0.8494, 0.4799, 0.8494, 0.4799, 0.0, 0.4799, 0.0, 0.1606, 0.0, 0.0, 0.0, 0.0, 0.0, 0.1606, 0.0, 0.0, 0.0, 0.0, 0.0, 0.0, 0.0, 0.0, 0.0, 0.0, 0.0, 0.0, 0.0, 0.0, 0.0, 0.0, 0.0, 0.0, 0.0, 0.0, 0.0, 0.0, 0.0, 0.0, 0.0, 0.0, 0.0, 0.0, 0.0, 0.0, 0.0, 0.0, 0.0, 0.0, 0.0, 0.0, 0.0, 0.0, 0.0, 0.0, 0.0, 0.0, 0.0, 0.0, 0.0, 0.0, 0.0, 0.0, 0.0, 0.0, 0.0, 0.0, 0.0, 0.0, 0.0, 0.0, 0.0, 0.0, 0.0, 0.0, 0.0, 0.0, 0.0, 0.0, 0.0, 0.0, 0.0, 0.0, 0.0, 0.0, 0.0, 0.0, 0.0, 0.0, 0.0, 0.0, 0.0, 0.0, 0.0, 0.0, 0.0, 0.0, 0.0, 0.0, 0.0, 0.0, 0.0, 0.0, 0.0, 0.0, 0.0, 0.0, 0.0, 0.0, 0.0, 0.0, 0.0, 0.0, 0.0, 0.0, 0.0, 0.0, 0.0, 0.0, 0.0, 0.0, 0.0, 0.0, 0.0, 0.0, 0.0, 0.0, 0.0, 0.0, 0.0, 0.0, 0.0, 0.0, 0.0, 0.0, 0.0, 0.0, 0.0, 0.0, 0.0, 0.0, 0.0, 0.0, 0.0, 0.0, 0.0, 0.0, 0.0, 0.0, 0.0, 0.0, 0.0, 0.0, 0.0, 0.0, 0.0, 0.0, 0.0, 0.0, 0.0, 0.0, 0.0, 0.0, 0.0, 0.0, 0.0, 0.0, 0.0, 0.0, 0.0, 0.0, 0.0, 0.0, 0.0, 0.0, 0.0, 0.0, 0.0, 0.0, 0.0, 0.0, 0.0, 0.0, 0.0, 0.0, 0.0, 0.0, 0.0, 0.0, 0.0, 0.0, 0.0, 0.0, 0.0, 0.0, 0.0, 0.0, 0.0, 0.0, 0.0, 0.0, 0.0, 0.0, 0.0, 0.0, 0.0, 0.0, 0.0, 0.0, 0.0, 0.0, 0.0, 0.0, 0.0, 0.0, 0.0, 0.0, 0.0, 0.0, 0.0, 0.0, 0.0, 0.0, 0.0, 0.0, 0.0, 0.0, 0.0, 0.0, 0.0, 0.0, 0.0, 0.0, 0.0, 0.0, 0.0, 0.0, 0.0, 0.0, 0.0, 0.0, 0.0, 0.0, 0.0, 0.0, 0.0, 0.0, 0.0, 0.0, 0.0, 0.0, 0.0, 0.0, 0.0, 0.0, 0.0, 0.0, 0.0, 0.0, 0.0, 0.0, 0.0, 0.0, 0.0, 0.0, 0.0, 0.0, 0.0, 0.0, 0.0, 0.0, 0.0, 0.0, 0.0, 0.0, 0.0, 0.0, 0.0, 0.0, 0.0, 0.0, 0.0, 0.0, 0.0, 0.0, 0.0, 0.0, 0.0, 0.0, 0.0, 0.0, 0.0, 0.0, 0.0, 0.0, 0.0, 0.0, 0.0, 0.0, 0.0, 0.0, 0.0, 0.0, 0.0, 0.0, 0.0, 0.0, 0.0, 0.0, 0.0, 0.0, 0.0, 0.0, 0.0, 0.0, 0.0, 0.0, 0.0, 0.0, 0.0, 0.0, 0.0, 0.0, 0.0, 0.0, 0.0, 0.0, 0.0, 0.0, 0.0, 0.0, 0.0, 0.0, 0.0, 0.0, 0.0, 0.0, 0.0, 0.0, 0.0, 0.0, 0.0, 0.0, 0.0, 0.0, 0.0, 0.0, 0.0, 0.0, 0.0, 0.0, 0.0, 0.0, 0.0, 0.0, 0.0, 0.0, 0.0, 0.0, 0.0, 0.0, 0.0, 0.0, 0.0, 0.0, 0.0, 0.0, 0.0, 0.0, 0.0, 0.0, 0.0, 0.0, 0.0, 0.0, 0.0, 0.0, 0.0, 0.0, 0.0, 0.0, 0.0, 0.0, 0.0, 0.0, 0.0, 0.0, 0.0, 0.0, 0.0, 0.0, 0.0, 0.0, 0.0, 0.0, 0.0, 0.0, 0.0, 0.0, 0.0, 0.0, 0.0, 0.0, 0.0, 0.0, 0.0, 0.0, 0.0, 0.0, 0.0, 0.0, 0.0, 0.0, 0.0, 0.0, 0.0, 0.0, 0.0, 0.0, 0.0, 0.0, 0.0, 0.0, 0.0, 0.0, 0.0, 0.0, 0.0, 0.0, 0.0, 0.0, 0.0, 0.0, 0.0, 0.0, 0.0, 0.0, 0.0, 0.0, 0.0, 0.0, 0.0, 0.0, 0.0, 0.0, 0.0, 0.0, 0.0, 0.0, 0.0, 0.0, 0.0, 0.0, 0.0, 0.0, 0.0, 0.0, 0.0, 0.0, 0.0, 0.0, 0.0, 0.0, 0.0, 0.0, 0.0, 0.0, 0.0, 0.0, 0.0, 0.0, 0.0, 0.0, 0.0, 0.0, 0.0, 0.0, 0.0, 0.0, 0.0, 0.0, 0.0, 0.0, 0.0, 0.0, 0.0, 0.0, 0.0, 0.0, 0.0, 0.0, 0.0, 0.0, 0.0, 0.0, 0.0, 0.0, 0.0, 0.0, 0.0, 0.0, 0.0, 0.0, 0.0, 0.0, 0.0, 0.0, 0.0, 0.0, 0.0, 0.0, 0.0, 0.0, 0.0, 0.0, 0.0, 0.0, 0.0, 0.0, 0.0, 0.0, 0.0, 0.0, 0.0, 0.0, 0.0, 0.0, 0.0, 0.0, 0.0, 0.0, 0.0, 0.0, 0.0, 0.0, 0.0, 0.0, 0.0, 0.0, 0.0, 0.0, 0.0, 0.0, 0.0, 0.0, 0.0, 0.0, 0.0, 0.0, 0.0, 0.0, 0.0, 0.0, 0.0, 0.0, 0.0, 0.0, 0.0, 0.0, 0.0, 0.0, 0.0, 0.0, 0.0, 0.0, 0.0, 0.0, 0.0, 0.0, 0.0, 0.0, 0.0, 0.0, 0.0, 0.0, 0.0, 0.0, 0.0, 0.0, 0.0, 0.0, 0.0, 0.0, 0.0, 0.0, 0.0, 0.0, 0.0, 0.0, 0.0, 0.0, 0.0, 0.0, 0.0, 0.0, 0.0, 0.0, 0.0, 0.0, 0.0, 0.0, 0.0, 0.0, 0.0, 0.0, 0.0, 0.0, 0.0, 0.0, 0.0, 0.0, 0.0, 0.0, 0.0, 0.0, 0.0, 0.0, 0.0, 0.0, 0.0, 0.0, 0.0, 0.0, 0.0, 0.0, 0.0, 0.0, 0.0, 0.0, 0.0, 0.0, 0.0, 0.0, 0.0, 0.0, 0.0, 0.0, 0.0, 0.0, 0.0, 0.0, 0.0, 0.0, 0.0, 0.0, 0.0, 0.0, 0.0, 0.0, 0.0, 0.0, 0.0, 0.0, 0.0, 0.0, 0.0, 0.8, 1.0, 0.8, 1.0, 1.0, 0.0, 1.0, 0.0, 0.0, 1.0, 0.0, 1.0, 0.2, 0.0, 0.2, 0.3164, 0.4, 0.0, 0.4, 0.0, 0.2, 1.0, 0.2, 1.0, 0.4, 0.6763, 0.4, 0.6697, 0.388, 0.6228, 0.3039, 0.3522, 0.307, 0.3018, 0.3441, 1.0, 0.4, 1.0, 0.6, 0.6737, 0.6, 0.6737, 0.5986, 0.6737, 0.5932, 0.6737, 0.5278, 0.6737, 0.523, 0.6737, 0.5143, 0.3787, 0.5152, 0.3137, 0.5204, 0.3137, 0.5311, 0.3137, 0.593, 0.3154, 0.5991, 0.3215, 0.6, 0.0, 0.6, 0.0, 0.4, 0.3164, 0.4, 0.3164, 0.4029, 0.3164, 0.4647, 0.318, 0.4709, 0.347, 0.4756, 0.6763, 0.4816, 0.6763, 0.4741, 0.6763, 0.4688, 0.6763, 0.4036, 0.6763, 0.4, 0.6343, 0.6696, 0.6737, 0.6, 1.0, 0.6, 1.0, 0.8, 0.0, 0.8, 0.0, 0.6, 0.3215, 0.6, 0.3333, 0.6366, 0.0, 0.8, 0.0, 1.0, 1.0, 1.0, 1.0, 0.8, 0.0, 0.0, 0.0, 0.2, 1.0, 0.2, 1.0, 0.0, 1.0, 0.4, 1.0, 0.2, 0.0, 0.2, 0.0, 0.4, 0.3164, 0.4, 0.3018, 0.3441, 0.3522, 0.307, 0.6228, 0.3039, 0.6697, 0.388, 0.6763, 0.4, 0.0, 0.4, 0.0, 0.6, 0.3215, 0.6, 0.3154, 0.5991, 0.3137, 0.593, 0.3137, 0.5311, 0.3137, 0.5204, 0.3787, 0.5152, 0.6737, 0.5143, 0.6737, 0.523, 0.6737, 0.5278, 0.6737, 0.5932, 0.6737, 0.5986, 0.6737, 0.6, 1.0, 0.6, 1.0, 0.4, 0.6763, 0.4, 0.6763, 0.4036, 0.6763, 0.4688, 0.6763, 0.4741, 0.6763, 0.4816, 0.347, 0.4756, 0.318, 0.4709, 0.3164, 0.4647, 0.3164, 0.4029, 0.3164, 0.4, 0.0, 0.8, 1.0, 0.8, 1.0, 0.6, 0.6737, 0.6, 0.6343, 0.6696, 0.3333, 0.6366, 0.3215, 0.6, 0.0, 0.6, 1.0, 0.4, 1.0, 0.4, 1.0, 0.6, 1.0, 0.6, 0.0, 0.2, 0.0, 0.2, 0.0, 0.0, 0.0, 0.0, 0.0, 0.4, 0.0, 0.4, 0.0, 0.2, 0.0, 0.2, 0.0, 1.0, 0.0, 1.0, 0.0, 0.8, 0.0, 0.8, 1.0, 0.6, 1.0, 0.6, 1.0, 0.8, 1.0, 0.8, 0.0, 0.0, 0.0, 0.0, 1.0, 0.0, 1.0, 0.0, 1.0, 0.0, 1.0, 0.0, 1.0, 0.2, 1.0, 0.2, 0.0, 0.8, 0.0, 0.8, 0.0, 0.6, 0.0, 0.6, 1.0, 0.8, 1.0, 0.8, 1.0, 1.0, 1.0, 1.0, 1.0, 0.2, 1.0, 0.2, 1.0, 0.4, 1.0, 0.4, 0.0, 0.6, 0.0, 0.6, 0.0, 0.4, 0.0, 0.4, 1.0, 1.0, 1.0, 1.0, 0.0, 1.0, 0.0, 1.0, 1.0, 0.6, 1.0, 0.8, 1.0, 0.8, 1.0, 0.6, 0.0, 0.0, 1.0, 0.0, 1.0, 0.0, 0.0, 0.0, 1.0, 0.0, 1.0, 0.2, 1.0, 0.2, 1.0, 0.0, 0.0, 0.8, 0.0, 0.8, 0.0, 0.6, 0.0, 0.6, 1.0, 0.8, 1.0, 0.8364, 1.0, 1.0, 1.0, 1.0, 1.0, 0.8364, 1.0, 0.8, 1.0, 0.2, 1.0, 0.4, 1.0, 0.4, 1.0, 0.2, 0.0, 0.6, 0.0, 0.6, 0.0, 0.4, 0.0, 0.4, 1.0, 1.0, 1.0, 1.0, 0.0, 1.0, 0.0, 1.0, 1.0, 0.4, 1.0, 0.6, 1.0, 0.6, 1.0, 0.4, 0.0, 0.2, 0.0, 0.0, 0.0, 0.0, 0.0, 0.2, 0.0, 0.4, 0.0, 0.4, 0.0, 0.2, 0.0, 0.2, 0.0, 1.0, 0.0, 1.0, 0.0, 0.8426, 0.0, 0.8, 0.0, 0.8, 0.0, 0.8426, 1.0, 0.6, 1.0, 0.8, 1.0, 0.8, 1.0, 0.6, 0.0, 0.0, 1.0, 0.0, 1.0, 0.0, 0.0, 0.0, 1.0, 0.0, 1.0, 0.2, 1.0, 0.2, 1.0, 0.0, 0.0, 0.8, 0.0, 0.8, 0.0, 0.6, 0.0, 0.6, 1.0, 0.8, 1.0, 1.0, 1.0, 1.0, 1.0, 0.8, 1.0, 0.2, 1.0, 0.2514, 1.0, 0.4, 1.0, 0.4, 1.0, 0.2514, 1.0, 0.2, 0.0, 0.6, 0.0, 0.6, 0.0, 0.4, 0.0, 0.4, 1.0, 1.0, 1.0, 1.0, 0.0, 1.0, 0.0, 1.0, 1.0, 0.4, 1.0, 0.6, 1.0, 0.6, 1.0, 0.4, 0.0, 0.2, 0.0, 0.0, 0.0, 0.0, 0.0, 0.2, 0.0, 0.4, 0.0, 0.4, 0.0, 0.3458, 0.0, 0.2, 0.0, 0.2, 0.0, 0.3458, 0.0, 1.0, 0.0, 1.0, 0.0, 0.8, 0.0, 0.8])
me_plane_001.materials.append(mat_material_003)
me_plane_001.materials.append(mat_material)
me_plane_001.materials.append(mat_material_001)
me_plane_001.materials.append(mat_material_002)
me_plane_001.materials.append(mat_material_004)
me_plane_001.use_remesh_fix_poles = True
me_plane_001.use_remesh_preserve_attributes = False
me_plane_001.update()

# ---- objects
ob_bus_stop = bpy.data.objects.new('bus stop', me_plane_001)

# ---- transforms, parenting, visibility, modifiers, constraints
ob_bus_stop.location = (-0.1827, 2.239, 2.509)
ob_bus_stop.rotation_euler = (-0.0, 1.571, 0.0)
ob_bus_stop.scale = (0.8697, 1.254, 0.8697)

# ---- collection membership
col_collection.objects.link(ob_bus_stop)

# ---- scene / render settings (as saved in the file)
scene.frame_start = 1; scene.frame_end = 250; scene.frame_set(1)
scene.render.engine = 'BLENDER_EEVEE_NEXT'
scene.cycles.use_denoising = False
scene.cycles.samples = 128
scene.cycles.sampling_pattern = 'TABULATED_SOBOL'
scene.cycles.use_adaptive_sampling = False
scene.cycles.use_light_tree = False
scene.view_settings.view_transform = 'Filmic'
bpy.context.view_layer.update()

# ---- added for rendering (the .blend has no active camera and no usable light): camera, sun
cam_auto = bpy.data.cameras.new('AutoCamera')
cam_auto.lens = 50.0
cam_auto.sensor_width = 36.0
cam_auto.clip_end = 1000.0
ob_auto_camera = bpy.data.objects.new('AutoCamera', cam_auto)
scene.collection.objects.link(ob_auto_camera)
ob_auto_camera.location = (12.1152, -11.1435, 12.5742)
ob_auto_camera.rotation_euler = (1.09748, -7.21219e-08, 0.694738)
scene.camera = ob_auto_camera
light_auto_sun = bpy.data.lights.new('AutoSun', 'SUN')
light_auto_sun.energy = 3.0
light_auto_sun.angle = 0.0523599
ob_auto_sun = bpy.data.objects.new('AutoSun', light_auto_sun)
scene.collection.objects.link(ob_auto_sun)
ob_auto_sun.rotation_euler = (0.872665, 0.174533, 0.523599)
bpy.context.view_layer.update()
